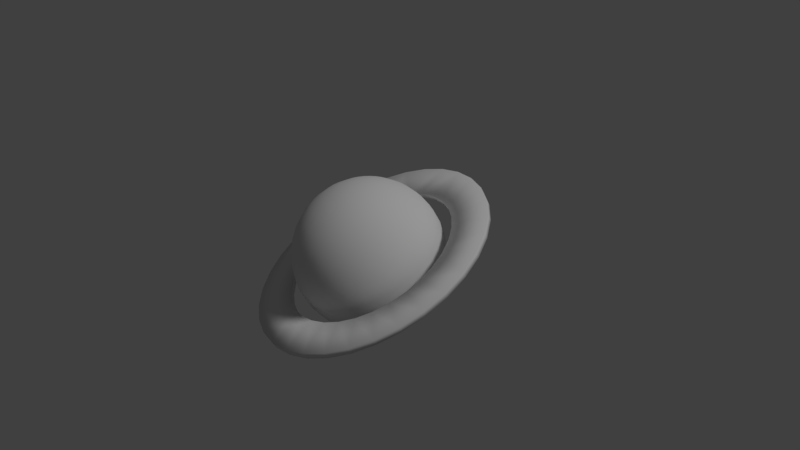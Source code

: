 # Source: 3d_assets.blend  (saved by Blender 2.79.0; exported with 4.5.12 LTS)
import bpy
from mathutils import Matrix  # noqa: F401  (used for matrix-valued properties, if any)

bpy.ops.wm.read_factory_settings(use_empty=True)
scene = bpy.context.scene
scene.name = 'saturn planet'

# ---- collections
col_collection_1_001 = bpy.data.collections.new('Collection 1.001'); scene.collection.children.link(col_collection_1_001)

# ---- materials (node trees are filled in below, after node groups)
mat_material_002 = bpy.data.materials.new('Material.002')
mat_material_002.alpha_threshold = 0.0
mat_material_002.use_transparent_shadow = False
mat_material_002.roughness = 0.5
mat_material_002.specular_intensity = 1.0
mat_material = bpy.data.materials.new('Material')
mat_material.alpha_threshold = 0.0
mat_material.use_transparent_shadow = False
mat_material.roughness = 0.5
mat_material.specular_intensity = 0.0

# ---- material node trees

# ---- world
world_world_001 = bpy.data.worlds.new('World.001'); scene.world = world_world_001
world_world_001.color = (0.05088, 0.05088, 0.05088)
world_world_001.use_sun_shadow = False
world_world_001.sun_shadow_jitter_overblur = 0.0
world_world_001.cycles.sampling_method = 'MANUAL'

# ---- cameras
cam_camera_001 = bpy.data.cameras.new('Camera.001')
cam_camera_001.clip_end = 100.0
cam_camera_001.lens = 35.0
cam_camera_001.sensor_width = 32.0
cam_camera_001.sensor_height = 18.0
cam_camera_001.ortho_scale = 7.314
cam_camera_001.dof.focus_distance = 0.0
cam_camera_001.dof.aperture_fstop = 128.0

# ---- lights
light_lamp_001 = bpy.data.lights.new('Lamp.001', 'SUN')
light_lamp_001.transmission_factor = 0.0
light_lamp_001.cutoff_distance = 30.0
light_lamp_001.angle = 0.1993
light_lamp_001.energy = 1.0
light_lamp_001.shadow_buffer_clip_start = 1.001
light_lamp_001.shadow_soft_size = 0.1
light_lamp_001.shadow_cascade_max_distance = 1000.0

# ---- meshes
me_sphere_001 = bpy.data.meshes.new('Sphere.001')
me_sphere_001.from_pydata([(0.1951, 0.9808, 7.55e-08), (0.3827, 0.9239, 7.55e-08), (0.5556, 0.8315, 7.55e-08), (0.7071, 0.7071, 7.55e-08), (0.8315, 0.5556, 7.55e-08), (0.9239, 0.3827, 7.55e-08), (0.9808, 0.1951, 7.55e-08), (1.0, -3.788e-07, 7.55e-08), (0.9808, -0.1951, 7.55e-08), (0.9239, -0.3827, 7.55e-08), (0.8315, -0.5556, 7.55e-08), (0.7071, -0.7071, 7.55e-08), (0.5556, -0.8315, 7.55e-08), (0.3827, -0.9239, 7.55e-08), (0.1951, -0.9808, 7.55e-08), (-1.003e-07, -1.0, 7.55e-08), (-0.1951, -0.9808, 7.55e-08), (-0.3827, -0.9239, 7.55e-08), (-0.5556, -0.8315, 7.55e-08), (-0.7071, -0.7071, 7.55e-08), (-0.8315, -0.5556, 7.55e-08), (-0.9239, -0.3827, 7.55e-08), (-0.9808, -0.1951, 7.55e-08), (-1.0, -1.404e-07, 7.55e-08), (-0.9808, 0.1951, 7.55e-08), (-0.9239, 0.3827, 7.55e-08), (-0.8315, 0.5556, 7.55e-08), (-0.7071, 0.7071, 7.55e-08), (-0.5556, 0.8315, 7.55e-08), (-0.3827, 0.9239, 7.55e-08), (-0.1951, 0.9808, 7.55e-08), (2.722e-07, 1.0, 7.55e-08), (0.2768, 1.392, 7.55e-08), (0.543, 1.311, 7.55e-08), (0.7883, 1.18, 7.55e-08), (1.003, 1.003, 7.55e-08), (1.18, 0.7883, 7.55e-08), (1.311, 0.543, 7.55e-08), (1.392, 0.2768, 7.55e-08), (1.419, -4.095e-07, 7.55e-08), (1.392, -0.2768, 7.55e-08), (1.311, -0.543, 7.55e-08), (1.18, -0.7883, 7.55e-08), (1.003, -1.003, 7.55e-08), (0.7883, -1.18, 7.55e-08), (0.543, -1.311, 7.55e-08), (0.2768, -1.392, 7.55e-08), (-2.008e-07, -1.419, 7.55e-08), (-0.2768, -1.392, 7.55e-08), (-0.543, -1.311, 7.55e-08), (-0.7883, -1.18, 7.55e-08), (-1.003, -1.003, 7.55e-08), (-1.18, -0.7883, 7.55e-08), (-1.311, -0.543, 7.55e-08), (-1.392, -0.2768, 7.55e-08), (-1.419, -7.121e-08, 7.55e-08), (-1.392, 0.2768, 7.55e-08), (-1.311, 0.543, 7.55e-08), (-1.18, 0.7883, 7.55e-08), (-1.003, 1.003, 7.55e-08), (-0.7883, 1.18, 7.55e-08), (-0.543, 1.311, 7.55e-08), (-0.2768, 1.392, 7.55e-08), (3.278e-07, 1.419, 7.55e-08), (0.1951, 0.9808, -0.07127), (0.3827, 0.9239, -0.07127), (0.5556, 0.8315, -0.07127), (0.7071, 0.7071, -0.07127), (0.8315, 0.5556, -0.07127), (0.9239, 0.3827, -0.07127), (0.9808, 0.1951, -0.07127), (1.0, -3.788e-07, -0.07127), (0.9808, -0.1951, -0.07127), (0.9239, -0.3827, -0.07127), (0.8315, -0.5556, -0.07127), (0.7071, -0.7071, -0.07127), (0.5556, -0.8315, -0.07127), (0.3827, -0.9239, -0.07127), (0.1951, -0.9808, -0.07127), (-1.003e-07, -1.0, -0.07127), (-0.1951, -0.9808, -0.07127), (-0.3827, -0.9239, -0.07127), (-0.5556, -0.8315, -0.07127), (-0.7071, -0.7071, -0.07127), (-0.8315, -0.5556, -0.07127), (-0.9239, -0.3827, -0.07127), (-0.9808, -0.1951, -0.07127), (-1.0, -1.404e-07, -0.07127), (-0.9808, 0.1951, -0.07127), (-0.9239, 0.3827, -0.07127), (-0.8315, 0.5556, -0.07127), (-0.7071, 0.7071, -0.07127), (-0.5556, 0.8315, -0.07127), (-0.3827, 0.9239, -0.07127), (-0.1951, 0.9808, -0.07127), (2.722e-07, 1.0, -0.07127), (0.2768, 1.392, -0.07127), (0.543, 1.311, -0.07127), (0.7883, 1.18, -0.07127), (1.003, 1.003, -0.07127), (1.18, 0.7883, -0.07127), (1.311, 0.543, -0.07127), (1.392, 0.2768, -0.07127), (1.419, -4.095e-07, -0.07127), (1.392, -0.2768, -0.07127), (1.311, -0.543, -0.07127), (1.18, -0.7883, -0.07127), (1.003, -1.003, -0.07127), (0.7883, -1.18, -0.07127), (0.543, -1.311, -0.07127), (0.2768, -1.392, -0.07127), (-2.008e-07, -1.419, -0.07127), (-0.2768, -1.392, -0.07127), (-0.543, -1.311, -0.07127), (-0.7883, -1.18, -0.07127), (-1.003, -1.003, -0.07127), (-1.18, -0.7883, -0.07127), (-1.311, -0.543, -0.07127), (-1.392, -0.2768, -0.07127), (-1.419, -7.121e-08, -0.07127), (-1.392, 0.2768, -0.07127), (-1.311, 0.543, -0.07127), (-1.18, 0.7883, -0.07127), (-1.003, 1.003, -0.07127), (-0.7883, 1.18, -0.07127), (-0.543, 1.311, -0.07127), (-0.2768, 1.392, -0.07127), (3.278e-07, 1.419, -0.07127)], [], [(15, 47, 46, 14), (2, 34, 33, 1), (29, 61, 60, 28), (16, 48, 47, 15), (3, 35, 34, 2), (30, 62, 61, 29), (17, 49, 48, 16), (4, 36, 35, 3), (30, 31, 63, 62), (17, 18, 50, 49), (4, 5, 37, 36), (31, 0, 32, 63), (19, 51, 50, 18), (6, 38, 37, 5), (19, 20, 52, 51), (6, 7, 39, 38), (21, 53, 52, 20), (8, 40, 39, 7), (22, 54, 53, 21), (9, 41, 40, 8), (23, 55, 54, 22), (10, 42, 41, 9), (24, 56, 55, 23), (11, 43, 42, 10), (25, 57, 56, 24), (12, 44, 43, 11), (26, 58, 57, 25), (13, 45, 44, 12), (27, 59, 58, 26), (14, 46, 45, 13), (1, 33, 32, 0), (28, 60, 59, 27), (79, 78, 110, 111), (66, 65, 97, 98), (93, 92, 124, 125), (80, 79, 111, 112), (67, 66, 98, 99), (94, 93, 125, 126), (81, 80, 112, 113), (68, 67, 99, 100), (94, 126, 127, 95), (81, 113, 114, 82), (68, 100, 101, 69), (95, 127, 96, 64), (83, 82, 114, 115), (70, 69, 101, 102), (83, 115, 116, 84), (70, 102, 103, 71), (85, 84, 116, 117), (72, 71, 103, 104), (86, 85, 117, 118), (73, 72, 104, 105), (87, 86, 118, 119), (74, 73, 105, 106), (88, 87, 119, 120), (75, 74, 106, 107), (89, 88, 120, 121), (76, 75, 107, 108), (90, 89, 121, 122), (77, 76, 108, 109), (91, 90, 122, 123), (78, 77, 109, 110), (65, 64, 96, 97), (92, 91, 123, 124), (47, 48, 112, 111), (22, 21, 85, 86), (48, 49, 113, 112), (23, 22, 86, 87), (50, 114, 113, 49), (24, 23, 87, 88), (50, 51, 115, 114), (25, 24, 88, 89), (52, 116, 115, 51), (26, 25, 89, 90), (52, 53, 117, 116), (27, 26, 90, 91), (1, 0, 64, 65), (53, 54, 118, 117), (28, 27, 91, 92), (2, 1, 65, 66), (54, 55, 119, 118), (29, 28, 92, 93), (3, 2, 66, 67), (55, 56, 120, 119), (30, 29, 93, 94), (4, 3, 67, 68), (56, 57, 121, 120), (30, 94, 95, 31), (4, 68, 69, 5), (57, 58, 122, 121), (31, 95, 64, 0), (6, 5, 69, 70), (58, 59, 123, 122), (32, 33, 97, 96), (6, 70, 71, 7), (59, 60, 124, 123), (33, 34, 98, 97), (8, 7, 71, 72), (60, 61, 125, 124), (34, 35, 99, 98), (9, 8, 72, 73), (61, 62, 126, 125), (35, 36, 100, 99), (10, 9, 73, 74), (63, 127, 126, 62), (37, 101, 100, 36), (11, 10, 74, 75), (32, 96, 127, 63), (37, 38, 102, 101), (12, 11, 75, 76), (39, 103, 102, 38), (13, 12, 76, 77), (39, 40, 104, 103), (14, 13, 77, 78), (40, 41, 105, 104), (15, 14, 78, 79), (41, 42, 106, 105), (16, 15, 79, 80), (42, 43, 107, 106), (17, 16, 80, 81), (43, 44, 108, 107), (17, 81, 82, 18), (44, 45, 109, 108), (19, 18, 82, 83), (45, 46, 110, 109), (19, 83, 84, 20), (46, 47, 111, 110), (21, 20, 84, 85)])
me_sphere_001.polygons.foreach_set('use_smooth', [True] * 128)
me_sphere_001.materials.append(mat_material_002)
me_sphere_001.use_remesh_preserve_volume = False
me_sphere_001.use_remesh_preserve_attributes = False
me_sphere_001.use_mirror_vertex_groups = False
me_sphere_001.update()
me_sphere = bpy.data.meshes.new('Sphere')
me_sphere.from_pydata([(0.0, -3.258e-07, -1.0), (0.03806, 0.1913, 0.9808), (0.07466, 0.3753, 0.9239), (0.1084, 0.5449, 0.8315), (0.1379, 0.6935, 0.7071), (0.1622, 0.8155, 0.5556), (0.1802, 0.9061, 0.3827), (0.1913, 0.9619, 0.1951), (0.1951, 0.9808, 7.55e-08), (0.1913, 0.9619, -0.1951), (0.1802, 0.9061, -0.3827), (0.1622, 0.8155, -0.5556), (0.1379, 0.6935, -0.7071), (0.1084, 0.5449, -0.8315), (0.07466, 0.3753, -0.9239), (0.03806, 0.1913, -0.9808), (0.07466, 0.1802, 0.9808), (0.1464, 0.3536, 0.9239), (0.2126, 0.5133, 0.8315), (0.2706, 0.6533, 0.7071), (0.3182, 0.7682, 0.5556), (0.3536, 0.8536, 0.3827), (0.3753, 0.9061, 0.1951), (0.3827, 0.9239, 7.55e-08), (0.3753, 0.9061, -0.1951), (0.3536, 0.8536, -0.3827), (0.3182, 0.7682, -0.5556), (0.2706, 0.6533, -0.7071), (0.2126, 0.5133, -0.8315), (0.1464, 0.3536, -0.9239), (0.07466, 0.1802, -0.9808), (0.1084, 0.1622, 0.9808), (0.2126, 0.3182, 0.9239), (0.3087, 0.4619, 0.8315), (0.3928, 0.5879, 0.7071), (0.4619, 0.6913, 0.5556), (0.5133, 0.7682, 0.3827), (0.5449, 0.8155, 0.1951), (0.5556, 0.8315, 7.55e-08), (0.5449, 0.8155, -0.1951), (0.5133, 0.7682, -0.3827), (0.4619, 0.6913, -0.5556), (0.3928, 0.5879, -0.7071), (0.3087, 0.4619, -0.8315), (0.2126, 0.3182, -0.9239), (0.1084, 0.1622, -0.9808), (0.1379, 0.1379, 0.9808), (0.2706, 0.2706, 0.9239), (0.3928, 0.3928, 0.8315), (0.5, 0.5, 0.7071), (0.5879, 0.5879, 0.5556), (0.6533, 0.6533, 0.3827), (0.6935, 0.6935, 0.1951), (0.7071, 0.7071, 7.55e-08), (0.6935, 0.6935, -0.1951), (0.6533, 0.6533, -0.3827), (0.5879, 0.5879, -0.5556), (0.5, 0.5, -0.7071), (0.3928, 0.3928, -0.8315), (0.2706, 0.2706, -0.9239), (0.1379, 0.1379, -0.9808), (0.1622, 0.1084, 0.9808), (0.3182, 0.2126, 0.9239), (0.4619, 0.3087, 0.8315), (0.5879, 0.3928, 0.7071), (0.6913, 0.4619, 0.5556), (0.7682, 0.5133, 0.3827), (0.8155, 0.5449, 0.1951), (0.8315, 0.5556, 7.55e-08), (0.8155, 0.5449, -0.1951), (0.7682, 0.5133, -0.3827), (0.6913, 0.4619, -0.5556), (0.5879, 0.3928, -0.7071), (0.4619, 0.3087, -0.8315), (0.3182, 0.2126, -0.9239), (0.1622, 0.1084, -0.9808), (0.1802, 0.07466, 0.9808), (0.3536, 0.1464, 0.9239), (0.5133, 0.2126, 0.8315), (0.6533, 0.2706, 0.7071), (0.7682, 0.3182, 0.5556), (0.8536, 0.3536, 0.3827), (0.9061, 0.3753, 0.1951), (0.9239, 0.3827, 7.55e-08), (0.9061, 0.3753, -0.1951), (0.8536, 0.3536, -0.3827), (0.7682, 0.3182, -0.5556), (0.6533, 0.2706, -0.7071), (0.5133, 0.2126, -0.8315), (0.3536, 0.1464, -0.9239), (0.1802, 0.07466, -0.9808), (0.1913, 0.03806, 0.9808), (0.3753, 0.07466, 0.9239), (0.5449, 0.1084, 0.8315), (0.6935, 0.1379, 0.7071), (0.8155, 0.1622, 0.5556), (0.9061, 0.1802, 0.3827), (0.9619, 0.1913, 0.1951), (0.9808, 0.1951, 7.55e-08), (0.9619, 0.1913, -0.1951), (0.9061, 0.1802, -0.3827), (0.8155, 0.1622, -0.5556), (0.6935, 0.1379, -0.7071), (0.5449, 0.1084, -0.8315), (0.3753, 0.07466, -0.9239), (0.1913, 0.03806, -0.9808), (0.1951, -3.266e-07, 0.9808), (0.3827, -3.192e-07, 0.9239), (0.5556, -3.117e-07, 0.8315), (0.7071, -3.192e-07, 0.7071), (0.8315, -3.341e-07, 0.5556), (0.9239, -2.745e-07, 0.3827), (0.9808, -3.937e-07, 0.1951), (1.0, -3.788e-07, 7.55e-08), (0.9808, -3.937e-07, -0.1951), (0.9239, -2.298e-07, -0.3827), (0.8315, -3.341e-07, -0.5556), (0.7071, -3.192e-07, -0.7071), (0.5556, -3.415e-07, -0.8315), (0.3827, -3.043e-07, -0.9239), (0.1951, -3.08e-07, -0.9808), (0.1913, -0.03806, 0.9808), (0.3753, -0.07466, 0.9239), (0.5449, -0.1084, 0.8315), (0.6935, -0.138, 0.7071), (0.8155, -0.1622, 0.5556), (0.9061, -0.1802, 0.3827), (0.9619, -0.1913, 0.1951), (0.9808, -0.1951, 7.55e-08), (0.9619, -0.1913, -0.1951), (0.9061, -0.1802, -0.3827), (0.8155, -0.1622, -0.5556), (0.6935, -0.138, -0.7071), (0.5449, -0.1084, -0.8315), (0.3753, -0.07466, -0.9239), (0.1913, -0.03806, -0.9808), (0.1802, -0.07466, 0.9808), (0.3536, -0.1464, 0.9239), (0.5133, -0.2126, 0.8315), (0.6533, -0.2706, 0.7071), (0.7682, -0.3182, 0.5556), (0.8536, -0.3536, 0.3827), (0.9061, -0.3753, 0.1951), (0.9239, -0.3827, 7.55e-08), (0.9061, -0.3753, -0.1951), (0.8536, -0.3536, -0.3827), (0.7682, -0.3182, -0.5556), (0.6533, -0.2706, -0.7071), (0.5133, -0.2126, -0.8315), (0.3536, -0.1464, -0.9239), (0.1802, -0.07466, -0.9808), (0.1622, -0.1084, 0.9808), (0.3182, -0.2126, 0.9239), (0.4619, -0.3087, 0.8315), (0.5879, -0.3928, 0.7071), (0.6913, -0.4619, 0.5556), (0.7682, -0.5133, 0.3827), (0.8155, -0.5449, 0.1951), (0.8315, -0.5556, 7.55e-08), (0.8155, -0.5449, -0.1951), (0.7682, -0.5133, -0.3827), (0.6913, -0.4619, -0.5556), (0.5879, -0.3928, -0.7071), (0.4619, -0.3087, -0.8315), (0.3182, -0.2126, -0.9239), (0.1622, -0.1084, -0.9808), (0.1379, -0.138, 0.9808), (0.2706, -0.2706, 0.9239), (0.3928, -0.3928, 0.8315), (0.5, -0.5, 0.7071), (0.5879, -0.5879, 0.5556), (0.6533, -0.6533, 0.3827), (0.6935, -0.6935, 0.1951), (0.7071, -0.7071, 7.55e-08), (0.6935, -0.6935, -0.1951), (0.6533, -0.6533, -0.3827), (0.5879, -0.5879, -0.5556), (0.5, -0.5, -0.7071), (0.3928, -0.3928, -0.8315), (0.2706, -0.2706, -0.9239), (0.1379, -0.138, -0.9808), (0.1084, -0.1622, 0.9808), (0.2126, -0.3182, 0.9239), (0.3087, -0.4619, 0.8315), (0.3928, -0.5879, 0.7071), (0.4619, -0.6913, 0.5556), (0.5133, -0.7682, 0.3827), (0.5449, -0.8155, 0.1951), (0.5556, -0.8315, 7.55e-08), (0.5449, -0.8155, -0.1951), (0.5133, -0.7682, -0.3827), (0.4619, -0.6913, -0.5556), (0.3928, -0.5879, -0.7071), (0.3087, -0.4619, -0.8315), (0.2126, -0.3182, -0.9239), (0.1084, -0.1622, -0.9808), (0.07466, -0.1802, 0.9808), (0.1464, -0.3536, 0.9239), (0.2126, -0.5133, 0.8315), (0.2706, -0.6533, 0.7071), (0.3182, -0.7682, 0.5556), (0.3536, -0.8536, 0.3827), (0.3753, -0.9061, 0.1951), (0.3827, -0.9239, 7.55e-08), (0.3753, -0.9061, -0.1951), (0.3536, -0.8536, -0.3827), (0.3182, -0.7682, -0.5556), (0.2706, -0.6533, -0.7071), (0.2126, -0.5133, -0.8315), (0.1464, -0.3536, -0.9239), (0.07466, -0.1802, -0.9808), (0.03806, -0.1913, 0.9808), (0.07466, -0.3753, 0.9239), (0.1084, -0.5449, 0.8315), (0.1379, -0.6935, 0.7071), (0.1622, -0.8155, 0.5556), (0.1802, -0.9061, 0.3827), (0.1913, -0.9619, 0.1951), (0.1951, -0.9808, 7.55e-08), (0.1913, -0.9619, -0.1951), (0.1802, -0.9061, -0.3827), (0.1622, -0.8155, -0.5556), (0.1379, -0.6935, -0.7071), (0.1084, -0.5449, -0.8315), (0.07466, -0.3753, -0.9239), (0.03806, -0.1913, -0.9808), (-7.212e-09, -0.1951, 0.9808), (4.122e-08, -0.3827, 0.9239), (2.632e-08, -0.5556, 0.8315), (-2.584e-08, -0.7071, 0.7071), (-8.544e-08, -0.8315, 0.5556), (6.357e-08, -0.9239, 0.3827), (-8.544e-08, -0.9808, 0.1951), (-1.003e-07, -1.0, 7.55e-08), (-8.544e-08, -0.9808, -0.1951), (6.357e-08, -0.9239, -0.3827), (-8.544e-08, -0.8315, -0.5556), (-2.584e-08, -0.7071, -0.7071), (-1.094e-08, -0.5556, -0.8315), (3.964e-09, -0.3827, -0.9239), (3.964e-09, -0.1951, -0.9808), (-0.03806, -0.1913, 0.9808), (-0.07466, -0.3753, 0.9239), (-0.1084, -0.5449, 0.8315), (-0.1379, -0.6935, 0.7071), (-0.1622, -0.8155, 0.5556), (-0.1802, -0.9061, 0.3827), (-0.1913, -0.9619, 0.1951), (-0.1951, -0.9808, 7.55e-08), (-0.1913, -0.9619, -0.1951), (-0.1802, -0.9061, -0.3827), (-0.1622, -0.8155, -0.5556), (-0.1379, -0.6935, -0.7071), (-0.1084, -0.5449, -0.8315), (-0.07466, -0.3753, -0.9239), (-0.03806, -0.1913, -0.9808), (-1.247e-07, -6.269e-07, 1.0), (-0.07466, -0.1802, 0.9808), (-0.1464, -0.3536, 0.9239), (-0.2126, -0.5133, 0.8315), (-0.2706, -0.6533, 0.7071), (-0.3182, -0.7682, 0.5556), (-0.3536, -0.8536, 0.3827), (-0.3753, -0.9061, 0.1951), (-0.3827, -0.9239, 7.55e-08), (-0.3753, -0.9061, -0.1951), (-0.3536, -0.8536, -0.3827), (-0.3182, -0.7682, -0.5556), (-0.2706, -0.6533, -0.7071), (-0.2126, -0.5133, -0.8315), (-0.1464, -0.3536, -0.9239), (-0.07466, -0.1802, -0.9808), (-0.1084, -0.1622, 0.9808), (-0.2126, -0.3182, 0.9239), (-0.3087, -0.4619, 0.8315), (-0.3928, -0.5879, 0.7071), (-0.4619, -0.6913, 0.5556), (-0.5133, -0.7682, 0.3827), (-0.5449, -0.8155, 0.1951), (-0.5556, -0.8315, 7.55e-08), (-0.5449, -0.8155, -0.1951), (-0.5133, -0.7682, -0.3827), (-0.4619, -0.6913, -0.5556), (-0.3928, -0.5879, -0.7071), (-0.3087, -0.4619, -0.8315), (-0.2126, -0.3182, -0.9239), (-0.1084, -0.1622, -0.9808), (-0.1379, -0.138, 0.9808), (-0.2706, -0.2706, 0.9239), (-0.3928, -0.3928, 0.8315), (-0.5, -0.5, 0.7071), (-0.5879, -0.5879, 0.5556), (-0.6533, -0.6533, 0.3827), (-0.6935, -0.6935, 0.1951), (-0.7071, -0.7071, 7.55e-08), (-0.6935, -0.6935, -0.1951), (-0.6533, -0.6533, -0.3827), (-0.5879, -0.5879, -0.5556), (-0.5, -0.5, -0.7071), (-0.3928, -0.3928, -0.8315), (-0.2706, -0.2706, -0.9239), (-0.1379, -0.1379, -0.9808), (-0.1622, -0.1084, 0.9808), (-0.3182, -0.2126, 0.9239), (-0.4619, -0.3087, 0.8315), (-0.5879, -0.3928, 0.7071), (-0.6913, -0.4619, 0.5556), (-0.7682, -0.5133, 0.3827), (-0.8155, -0.5449, 0.1951), (-0.8315, -0.5556, 7.55e-08), (-0.8155, -0.5449, -0.1951), (-0.7682, -0.5133, -0.3827), (-0.6913, -0.4619, -0.5556), (-0.5879, -0.3928, -0.7071), (-0.4619, -0.3087, -0.8315), (-0.3182, -0.2126, -0.9239), (-0.1622, -0.1084, -0.9808), (-0.1802, -0.07466, 0.9808), (-0.3536, -0.1464, 0.9239), (-0.5133, -0.2126, 0.8315), (-0.6533, -0.2706, 0.7071), (-0.7682, -0.3182, 0.5556), (-0.8536, -0.3536, 0.3827), (-0.9061, -0.3753, 0.1951), (-0.9239, -0.3827, 7.55e-08), (-0.9061, -0.3753, -0.1951), (-0.8536, -0.3536, -0.3827), (-0.7682, -0.3182, -0.5556), (-0.6533, -0.2706, -0.7071), (-0.5133, -0.2126, -0.8315), (-0.3536, -0.1464, -0.9239), (-0.1802, -0.07466, -0.9808), (-0.1913, -0.03806, 0.9808), (-0.3753, -0.07466, 0.9239), (-0.5449, -0.1084, 0.8315), (-0.6935, -0.1379, 0.7071), (-0.8155, -0.1622, 0.5556), (-0.9061, -0.1802, 0.3827), (-0.9619, -0.1913, 0.1951), (-0.9808, -0.1951, 7.55e-08), (-0.9619, -0.1913, -0.1951), (-0.9061, -0.1802, -0.3827), (-0.8155, -0.1622, -0.5556), (-0.6935, -0.1379, -0.7071), (-0.5449, -0.1084, -0.8315), (-0.3753, -0.07466, -0.9239), (-0.1913, -0.03806, -0.9808), (-0.1951, -3.117e-07, 0.9808), (-0.3827, -2.819e-07, 0.9239), (-0.5556, -2.819e-07, 0.8315), (-0.7071, -1.851e-07, 0.7071), (-0.8315, -1.404e-07, 0.5556), (-0.9239, -3.192e-07, 0.3827), (-0.9808, -9.567e-08, 0.1951), (-1.0, -1.404e-07, 7.55e-08), (-0.9808, -9.567e-08, -0.1951), (-0.9239, -3.192e-07, -0.3827), (-0.8315, -1.404e-07, -0.5556), (-0.7071, -1.851e-07, -0.7071), (-0.5556, -2.596e-07, -0.8315), (-0.3827, -2.521e-07, -0.9239), (-0.1951, -3.155e-07, -0.9808), (-0.1913, 0.03806, 0.9808), (-0.3753, 0.07466, 0.9239), (-0.5449, 0.1084, 0.8315), (-0.6935, 0.1379, 0.7071), (-0.8155, 0.1622, 0.5556), (-0.9061, 0.1802, 0.3827), (-0.9619, 0.1913, 0.1951), (-0.9808, 0.1951, 7.55e-08), (-0.9619, 0.1913, -0.1951), (-0.9061, 0.1802, -0.3827), (-0.8155, 0.1622, -0.5556), (-0.6935, 0.1379, -0.7071), (-0.5449, 0.1084, -0.8315), (-0.3753, 0.07466, -0.9239), (-0.1913, 0.03806, -0.9808), (-0.1802, 0.07466, 0.9808), (-0.3536, 0.1464, 0.9239), (-0.5133, 0.2126, 0.8315), (-0.6533, 0.2706, 0.7071), (-0.7682, 0.3182, 0.5556), (-0.8536, 0.3536, 0.3827), (-0.9061, 0.3753, 0.1951), (-0.9239, 0.3827, 7.55e-08), (-0.9061, 0.3753, -0.1951), (-0.8536, 0.3536, -0.3827), (-0.7682, 0.3182, -0.5556), (-0.6533, 0.2706, -0.7071), (-0.5133, 0.2126, -0.8315), (-0.3536, 0.1464, -0.9239), (-0.1802, 0.07466, -0.9808), (-0.1622, 0.1084, 0.9808), (-0.3182, 0.2126, 0.9239), (-0.4619, 0.3087, 0.8315), (-0.5879, 0.3928, 0.7071), (-0.6913, 0.4619, 0.5556), (-0.7682, 0.5133, 0.3827), (-0.8155, 0.5449, 0.1951), (-0.8315, 0.5556, 7.55e-08), (-0.8155, 0.5449, -0.1951), (-0.7682, 0.5133, -0.3827), (-0.6913, 0.4619, -0.5556), (-0.5879, 0.3928, -0.7071), (-0.4619, 0.3087, -0.8315), (-0.3182, 0.2126, -0.9239), (-0.1622, 0.1084, -0.9808), (-0.1379, 0.1379, 0.9808), (-0.2706, 0.2706, 0.9239), (-0.3928, 0.3928, 0.8315), (-0.5, 0.5, 0.7071), (-0.5879, 0.5879, 0.5556), (-0.6533, 0.6533, 0.3827), (-0.6935, 0.6935, 0.1951), (-0.7071, 0.7071, 7.55e-08), (-0.6935, 0.6935, -0.1951), (-0.6533, 0.6533, -0.3827), (-0.5879, 0.5879, -0.5556), (-0.5, 0.5, -0.7071), (-0.3928, 0.3928, -0.8315), (-0.2706, 0.2706, -0.9239), (-0.1379, 0.1379, -0.9808), (-0.1084, 0.1622, 0.9808), (-0.2126, 0.3182, 0.9239), (-0.3087, 0.4619, 0.8315), (-0.3928, 0.5879, 0.7071), (-0.4619, 0.6913, 0.5556), (-0.5133, 0.7682, 0.3827), (-0.5449, 0.8155, 0.1951), (-0.5556, 0.8315, 7.55e-08), (-0.5449, 0.8155, -0.1951), (-0.5133, 0.7682, -0.3827), (-0.4619, 0.6913, -0.5556), (-0.3928, 0.5879, -0.7071), (-0.3087, 0.4619, -0.8315), (-0.2126, 0.3182, -0.9239), (-0.1084, 0.1622, -0.9808), (-0.07466, 0.1802, 0.9808), (-0.1464, 0.3536, 0.9239), (-0.2126, 0.5133, 0.8315), (-0.2706, 0.6533, 0.7071), (-0.3182, 0.7682, 0.5556), (-0.3536, 0.8536, 0.3827), (-0.3753, 0.9061, 0.1951), (-0.3827, 0.9239, 7.55e-08), (-0.3753, 0.9061, -0.1951), (-0.3536, 0.8536, -0.3827), (-0.3182, 0.7682, -0.5556), (-0.2706, 0.6533, -0.7071), (-0.2126, 0.5133, -0.8315), (-0.1464, 0.3536, -0.9239), (-0.07466, 0.1802, -0.9808), (-0.03806, 0.1913, 0.9808), (-0.07466, 0.3753, 0.9239), (-0.1084, 0.5449, 0.8315), (-0.1379, 0.6935, 0.7071), (-0.1622, 0.8155, 0.5556), (-0.1802, 0.9061, 0.3827), (-0.1913, 0.9619, 0.1951), (-0.1951, 0.9808, 7.55e-08), (-0.1913, 0.9619, -0.1951), (-0.1802, 0.9061, -0.3827), (-0.1622, 0.8155, -0.5556), (-0.1379, 0.6935, -0.7071), (-0.1084, 0.5449, -0.8315), (-0.07466, 0.3753, -0.9239), (-0.03806, 0.1913, -0.9808), (3.749e-08, 0.1951, 0.9808), (7.847e-08, 0.3827, 0.9239), (1.083e-07, 0.5556, 0.8315), (1.53e-07, 0.7071, 0.7071), (2.722e-07, 0.8315, 0.5556), (6.357e-08, 0.9239, 0.3827), (2.573e-07, 0.9808, 0.1951), (2.722e-07, 1.0, 7.55e-08), (2.573e-07, 0.9808, -0.1951), (6.357e-08, 0.9239, -0.3827), (2.722e-07, 0.8315, -0.5556), (1.53e-07, 0.7071, -0.7071), (1.232e-07, 0.5556, -0.8315), (7.847e-08, 0.3827, -0.9239), (1.514e-08, 0.1951, -0.9808)], [], [(467, 256, 1), (0, 481, 15), (475, 474, 8, 9), (468, 467, 1, 2), (476, 475, 9, 10), (469, 468, 2, 3), (477, 476, 10, 11), (470, 469, 3, 4), (478, 477, 11, 12), (471, 470, 4, 5), (479, 478, 12, 13), (472, 471, 5, 6), (480, 479, 13, 14), (473, 472, 6, 7), (481, 480, 14, 15), (474, 473, 7, 8), (7, 6, 21, 22), (15, 14, 29, 30), (8, 7, 22, 23), (1, 256, 16), (0, 15, 30), (9, 8, 23, 24), (2, 1, 16, 17), (10, 9, 24, 25), (3, 2, 17, 18), (11, 10, 25, 26), (4, 3, 18, 19), (12, 11, 26, 27), (5, 4, 19, 20), (13, 12, 27, 28), (6, 5, 20, 21), (14, 13, 28, 29), (26, 25, 40, 41), (19, 18, 33, 34), (27, 26, 41, 42), (20, 19, 34, 35), (28, 27, 42, 43), (21, 20, 35, 36), (29, 28, 43, 44), (22, 21, 36, 37), (30, 29, 44, 45), (23, 22, 37, 38), (16, 256, 31), (0, 30, 45), (24, 23, 38, 39), (17, 16, 31, 32), (25, 24, 39, 40), (18, 17, 32, 33), (45, 44, 59, 60), (38, 37, 52, 53), (31, 256, 46), (0, 45, 60), (39, 38, 53, 54), (32, 31, 46, 47), (40, 39, 54, 55), (33, 32, 47, 48), (41, 40, 55, 56), (34, 33, 48, 49), (42, 41, 56, 57), (35, 34, 49, 50), (43, 42, 57, 58), (36, 35, 50, 51), (44, 43, 58, 59), (37, 36, 51, 52), (57, 56, 71, 72), (50, 49, 64, 65), (58, 57, 72, 73), (51, 50, 65, 66), (59, 58, 73, 74), (52, 51, 66, 67), (60, 59, 74, 75), (53, 52, 67, 68), (46, 256, 61), (0, 60, 75), (54, 53, 68, 69), (47, 46, 61, 62), (55, 54, 69, 70), (48, 47, 62, 63), (56, 55, 70, 71), (49, 48, 63, 64), (61, 256, 76), (0, 75, 90), (69, 68, 83, 84), (62, 61, 76, 77), (70, 69, 84, 85), (63, 62, 77, 78), (71, 70, 85, 86), (64, 63, 78, 79), (72, 71, 86, 87), (65, 64, 79, 80), (73, 72, 87, 88), (66, 65, 80, 81), (74, 73, 88, 89), (67, 66, 81, 82), (75, 74, 89, 90), (68, 67, 82, 83), (80, 79, 94, 95), (88, 87, 102, 103), (81, 80, 95, 96), (89, 88, 103, 104), (82, 81, 96, 97), (90, 89, 104, 105), (83, 82, 97, 98), (76, 256, 91), (0, 90, 105), (84, 83, 98, 99), (77, 76, 91, 92), (85, 84, 99, 100), (78, 77, 92, 93), (86, 85, 100, 101), (79, 78, 93, 94), (87, 86, 101, 102), (99, 98, 113, 114), (92, 91, 106, 107), (100, 99, 114, 115), (93, 92, 107, 108), (101, 100, 115, 116), (94, 93, 108, 109), (102, 101, 116, 117), (95, 94, 109, 110), (103, 102, 117, 118), (96, 95, 110, 111), (104, 103, 118, 119), (97, 96, 111, 112), (105, 104, 119, 120), (98, 97, 112, 113), (91, 256, 106), (0, 105, 120), (118, 117, 132, 133), (111, 110, 125, 126), (119, 118, 133, 134), (112, 111, 126, 127), (120, 119, 134, 135), (113, 112, 127, 128), (106, 256, 121), (0, 120, 135), (114, 113, 128, 129), (107, 106, 121, 122), (115, 114, 129, 130), (108, 107, 122, 123), (116, 115, 130, 131), (109, 108, 123, 124), (117, 116, 131, 132), (110, 109, 124, 125), (122, 121, 136, 137), (130, 129, 144, 145), (123, 122, 137, 138), (131, 130, 145, 146), (124, 123, 138, 139), (132, 131, 146, 147), (125, 124, 139, 140), (133, 132, 147, 148), (126, 125, 140, 141), (134, 133, 148, 149), (127, 126, 141, 142), (135, 134, 149, 150), (128, 127, 142, 143), (121, 256, 136), (0, 135, 150), (129, 128, 143, 144), (141, 140, 155, 156), (149, 148, 163, 164), (142, 141, 156, 157), (150, 149, 164, 165), (143, 142, 157, 158), (136, 256, 151), (0, 150, 165), (144, 143, 158, 159), (137, 136, 151, 152), (145, 144, 159, 160), (138, 137, 152, 153), (146, 145, 160, 161), (139, 138, 153, 154), (147, 146, 161, 162), (140, 139, 154, 155), (148, 147, 162, 163), (160, 159, 174, 175), (153, 152, 167, 168), (161, 160, 175, 176), (154, 153, 168, 169), (162, 161, 176, 177), (155, 154, 169, 170), (163, 162, 177, 178), (156, 155, 170, 171), (164, 163, 178, 179), (157, 156, 171, 172), (165, 164, 179, 180), (158, 157, 172, 173), (151, 256, 166), (0, 165, 180), (159, 158, 173, 174), (152, 151, 166, 167), (179, 178, 193, 194), (172, 171, 186, 187), (180, 179, 194, 195), (173, 172, 187, 188), (166, 256, 181), (0, 180, 195), (174, 173, 188, 189), (167, 166, 181, 182), (175, 174, 189, 190), (168, 167, 182, 183), (176, 175, 190, 191), (169, 168, 183, 184), (177, 176, 191, 192), (170, 169, 184, 185), (178, 177, 192, 193), (171, 170, 185, 186), (191, 190, 205, 206), (184, 183, 198, 199), (192, 191, 206, 207), (185, 184, 199, 200), (193, 192, 207, 208), (186, 185, 200, 201), (194, 193, 208, 209), (187, 186, 201, 202), (195, 194, 209, 210), (188, 187, 202, 203), (181, 256, 196), (0, 195, 210), (189, 188, 203, 204), (182, 181, 196, 197), (190, 189, 204, 205), (183, 182, 197, 198), (210, 209, 224, 225), (203, 202, 217, 218), (196, 256, 211), (0, 210, 225), (204, 203, 218, 219), (197, 196, 211, 212), (205, 204, 219, 220), (198, 197, 212, 213), (206, 205, 220, 221), (199, 198, 213, 214), (207, 206, 221, 222), (200, 199, 214, 215), (208, 207, 222, 223), (201, 200, 215, 216), (209, 208, 223, 224), (202, 201, 216, 217), (214, 213, 228, 229), (222, 221, 236, 237), (215, 214, 229, 230), (223, 222, 237, 238), (216, 215, 230, 231), (224, 223, 238, 239), (217, 216, 231, 232), (225, 224, 239, 240), (218, 217, 232, 233), (211, 256, 226), (0, 225, 240), (219, 218, 233, 234), (212, 211, 226, 227), (220, 219, 234, 235), (213, 212, 227, 228), (221, 220, 235, 236), (233, 232, 247, 248), (226, 256, 241), (0, 240, 255), (234, 233, 248, 249), (227, 226, 241, 242), (235, 234, 249, 250), (228, 227, 242, 243), (236, 235, 250, 251), (229, 228, 243, 244), (237, 236, 251, 252), (230, 229, 244, 245), (238, 237, 252, 253), (231, 230, 245, 246), (239, 238, 253, 254), (232, 231, 246, 247), (240, 239, 254, 255), (252, 251, 267, 268), (245, 244, 260, 261), (253, 252, 268, 269), (246, 245, 261, 262), (254, 253, 269, 270), (247, 246, 262, 263), (255, 254, 270, 271), (248, 247, 263, 264), (241, 256, 257), (0, 255, 271), (249, 248, 264, 265), (242, 241, 257, 258), (250, 249, 265, 266), (243, 242, 258, 259), (251, 250, 266, 267), (244, 243, 259, 260), (257, 256, 272), (0, 271, 286), (265, 264, 279, 280), (258, 257, 272, 273), (266, 265, 280, 281), (259, 258, 273, 274), (267, 266, 281, 282), (260, 259, 274, 275), (268, 267, 282, 283), (261, 260, 275, 276), (269, 268, 283, 284), (262, 261, 276, 277), (270, 269, 284, 285), (263, 262, 277, 278), (271, 270, 285, 286), (264, 263, 278, 279), (276, 275, 290, 291), (284, 283, 298, 299), (277, 276, 291, 292), (285, 284, 299, 300), (278, 277, 292, 293), (286, 285, 300, 301), (279, 278, 293, 294), (272, 256, 287), (0, 286, 301), (280, 279, 294, 295), (273, 272, 287, 288), (281, 280, 295, 296), (274, 273, 288, 289), (282, 281, 296, 297), (275, 274, 289, 290), (283, 282, 297, 298), (295, 294, 309, 310), (288, 287, 302, 303), (296, 295, 310, 311), (289, 288, 303, 304), (297, 296, 311, 312), (290, 289, 304, 305), (298, 297, 312, 313), (291, 290, 305, 306), (299, 298, 313, 314), (292, 291, 306, 307), (300, 299, 314, 315), (293, 292, 307, 308), (301, 300, 315, 316), (294, 293, 308, 309), (287, 256, 302), (0, 301, 316), (314, 313, 328, 329), (307, 306, 321, 322), (315, 314, 329, 330), (308, 307, 322, 323), (316, 315, 330, 331), (309, 308, 323, 324), (302, 256, 317), (0, 316, 331), (310, 309, 324, 325), (303, 302, 317, 318), (311, 310, 325, 326), (304, 303, 318, 319), (312, 311, 326, 327), (305, 304, 319, 320), (313, 312, 327, 328), (306, 305, 320, 321), (326, 325, 340, 341), (319, 318, 333, 334), (327, 326, 341, 342), (320, 319, 334, 335), (328, 327, 342, 343), (321, 320, 335, 336), (329, 328, 343, 344), (322, 321, 336, 337), (330, 329, 344, 345), (323, 322, 337, 338), (331, 330, 345, 346), (324, 323, 338, 339), (317, 256, 332), (0, 331, 346), (325, 324, 339, 340), (318, 317, 332, 333), (345, 344, 359, 360), (338, 337, 352, 353), (346, 345, 360, 361), (339, 338, 353, 354), (332, 256, 347), (0, 346, 361), (340, 339, 354, 355), (333, 332, 347, 348), (341, 340, 355, 356), (334, 333, 348, 349), (342, 341, 356, 357), (335, 334, 349, 350), (343, 342, 357, 358), (336, 335, 350, 351), (344, 343, 358, 359), (337, 336, 351, 352), (349, 348, 363, 364), (357, 356, 371, 372), (350, 349, 364, 365), (358, 357, 372, 373), (351, 350, 365, 366), (359, 358, 373, 374), (352, 351, 366, 367), (360, 359, 374, 375), (353, 352, 367, 368), (361, 360, 375, 376), (354, 353, 368, 369), (347, 256, 362), (0, 361, 376), (355, 354, 369, 370), (348, 347, 362, 363), (356, 355, 370, 371), (368, 367, 382, 383), (376, 375, 390, 391), (369, 368, 383, 384), (362, 256, 377), (0, 376, 391), (370, 369, 384, 385), (363, 362, 377, 378), (371, 370, 385, 386), (364, 363, 378, 379), (372, 371, 386, 387), (365, 364, 379, 380), (373, 372, 387, 388), (366, 365, 380, 381), (374, 373, 388, 389), (367, 366, 381, 382), (375, 374, 389, 390), (387, 386, 401, 402), (380, 379, 394, 395), (388, 387, 402, 403), (381, 380, 395, 396), (389, 388, 403, 404), (382, 381, 396, 397), (390, 389, 404, 405), (383, 382, 397, 398), (391, 390, 405, 406), (384, 383, 398, 399), (377, 256, 392), (0, 391, 406), (385, 384, 399, 400), (378, 377, 392, 393), (386, 385, 400, 401), (379, 378, 393, 394), (406, 405, 420, 421), (399, 398, 413, 414), (392, 256, 407), (0, 406, 421), (400, 399, 414, 415), (393, 392, 407, 408), (401, 400, 415, 416), (394, 393, 408, 409), (402, 401, 416, 417), (395, 394, 409, 410), (403, 402, 417, 418), (396, 395, 410, 411), (404, 403, 418, 419), (397, 396, 411, 412), (405, 404, 419, 420), (398, 397, 412, 413), (410, 409, 424, 425), (418, 417, 432, 433), (411, 410, 425, 426), (419, 418, 433, 434), (412, 411, 426, 427), (420, 419, 434, 435), (413, 412, 427, 428), (421, 420, 435, 436), (414, 413, 428, 429), (407, 256, 422), (0, 421, 436), (415, 414, 429, 430), (408, 407, 422, 423), (416, 415, 430, 431), (409, 408, 423, 424), (417, 416, 431, 432), (429, 428, 443, 444), (422, 256, 437), (0, 436, 451), (430, 429, 444, 445), (423, 422, 437, 438), (431, 430, 445, 446), (424, 423, 438, 439), (432, 431, 446, 447), (425, 424, 439, 440), (433, 432, 447, 448), (426, 425, 440, 441), (434, 433, 448, 449), (427, 426, 441, 442), (435, 434, 449, 450), (428, 427, 442, 443), (436, 435, 450, 451), (448, 447, 462, 463), (441, 440, 455, 456), (449, 448, 463, 464), (442, 441, 456, 457), (450, 449, 464, 465), (443, 442, 457, 458), (451, 450, 465, 466), (444, 443, 458, 459), (437, 256, 452), (0, 451, 466), (445, 444, 459, 460), (438, 437, 452, 453), (446, 445, 460, 461), (439, 438, 453, 454), (447, 446, 461, 462), (440, 439, 454, 455), (0, 466, 481), (460, 459, 474, 475), (453, 452, 467, 468), (461, 460, 475, 476), (454, 453, 468, 469), (462, 461, 476, 477), (455, 454, 469, 470), (463, 462, 477, 478), (456, 455, 470, 471), (464, 463, 478, 479), (457, 456, 471, 472), (465, 464, 479, 480), (458, 457, 472, 473), (466, 465, 480, 481), (459, 458, 473, 474), (452, 256, 467)])
me_sphere.polygons.foreach_set('use_smooth', [True] * 512)
_uv = me_sphere.uv_layers.new(name='UVMap')
_uv.uv.foreach_set('vector', [0.3378, 0.5691, 0.3145, 0.5522, 0.3394, 0.5653, 0.5187, 0.5007, 0.5048, 0.5253, 0.5015, 0.5227, 0.4402, 0.5755, 0.4301, 0.5786, 0.4275, 0.5689, 0.4368, 0.566, 0.3562, 0.5771, 0.3378, 0.5691, 0.3394, 0.5653, 0.3579, 0.5709, 0.4502, 0.5715, 0.4402, 0.5755, 0.4368, 0.566, 0.4462, 0.5625, 0.3719, 0.5811, 0.3562, 0.5771, 0.3579, 0.5709, 0.373, 0.5733, 0.4601, 0.5664, 0.4502, 0.5715, 0.4462, 0.5625, 0.4558, 0.5582, 0.3855, 0.5829, 0.3719, 0.5811, 0.373, 0.5733, 0.3859, 0.5741, 0.4705, 0.56, 0.4601, 0.5664, 0.4558, 0.5582, 0.4658, 0.5527, 0.3978, 0.5832, 0.3855, 0.5829, 0.3859, 0.5741, 0.3975, 0.5738, 0.4813, 0.5518, 0.4705, 0.56, 0.4658, 0.5527, 0.4765, 0.5457, 0.4092, 0.5825, 0.3978, 0.5832, 0.3975, 0.5738, 0.408, 0.5727, 0.4926, 0.5408, 0.4813, 0.5518, 0.4765, 0.5457, 0.4882, 0.5362, 0.4198, 0.581, 0.4092, 0.5825, 0.408, 0.5727, 0.418, 0.571, 0.5048, 0.5253, 0.4926, 0.5408, 0.4882, 0.5362, 0.5015, 0.5227, 0.4301, 0.5786, 0.4198, 0.581, 0.418, 0.571, 0.4275, 0.5689, 0.418, 0.571, 0.408, 0.5727, 0.4067, 0.5636, 0.416, 0.5618, 0.5015, 0.5227, 0.4882, 0.5362, 0.4844, 0.5315, 0.4987, 0.5199, 0.4275, 0.5689, 0.418, 0.571, 0.416, 0.5618, 0.425, 0.5597, 0.3394, 0.5653, 0.3145, 0.5522, 0.3407, 0.5614, 0.5187, 0.5007, 0.5015, 0.5227, 0.4987, 0.5199, 0.4368, 0.566, 0.4275, 0.5689, 0.425, 0.5597, 0.4339, 0.5571, 0.3579, 0.5709, 0.3394, 0.5653, 0.3407, 0.5614, 0.359, 0.5648, 0.4462, 0.5625, 0.4368, 0.566, 0.4339, 0.5571, 0.4428, 0.554, 0.373, 0.5733, 0.3579, 0.5709, 0.359, 0.5648, 0.3735, 0.5658, 0.4558, 0.5582, 0.4462, 0.5625, 0.4428, 0.554, 0.452, 0.5502, 0.3859, 0.5741, 0.373, 0.5733, 0.3735, 0.5658, 0.3858, 0.5657, 0.4658, 0.5527, 0.4558, 0.5582, 0.452, 0.5502, 0.4618, 0.5455, 0.3975, 0.5738, 0.3859, 0.5741, 0.3858, 0.5657, 0.3967, 0.5649, 0.4765, 0.5457, 0.4658, 0.5527, 0.4618, 0.5455, 0.4724, 0.5395, 0.408, 0.5727, 0.3975, 0.5738, 0.3967, 0.5649, 0.4067, 0.5636, 0.4882, 0.5362, 0.4765, 0.5457, 0.4724, 0.5395, 0.4844, 0.5315, 0.452, 0.5502, 0.4428, 0.554, 0.4398, 0.5458, 0.4488, 0.5424, 0.3858, 0.5657, 0.3735, 0.5658, 0.3735, 0.5587, 0.3853, 0.5578, 0.4618, 0.5455, 0.452, 0.5502, 0.4488, 0.5424, 0.4583, 0.5384, 0.3967, 0.5649, 0.3858, 0.5657, 0.3853, 0.5578, 0.3957, 0.5565, 0.4724, 0.5395, 0.4618, 0.5455, 0.4583, 0.5384, 0.469, 0.5333, 0.4067, 0.5636, 0.3967, 0.5649, 0.3957, 0.5565, 0.4052, 0.5549, 0.4844, 0.5315, 0.4724, 0.5395, 0.469, 0.5333, 0.4812, 0.5265, 0.416, 0.5618, 0.4067, 0.5636, 0.4052, 0.5549, 0.4141, 0.5531, 0.4987, 0.5199, 0.4844, 0.5315, 0.4812, 0.5265, 0.4964, 0.5168, 0.425, 0.5597, 0.416, 0.5618, 0.4141, 0.5531, 0.4227, 0.551, 0.3407, 0.5614, 0.3145, 0.5522, 0.3414, 0.5576, 0.5187, 0.5007, 0.4987, 0.5199, 0.4964, 0.5168, 0.4339, 0.5571, 0.425, 0.5597, 0.4227, 0.551, 0.4312, 0.5486, 0.359, 0.5648, 0.3407, 0.5614, 0.3414, 0.5576, 0.3595, 0.5589, 0.4428, 0.554, 0.4339, 0.5571, 0.4312, 0.5486, 0.4398, 0.5458, 0.3735, 0.5658, 0.359, 0.5648, 0.3595, 0.5589, 0.3735, 0.5587, 0.4964, 0.5168, 0.4812, 0.5265, 0.4785, 0.5214, 0.4944, 0.5135, 0.4227, 0.551, 0.4141, 0.5531, 0.4121, 0.5447, 0.4204, 0.5426, 0.3414, 0.5576, 0.3145, 0.5522, 0.3417, 0.5538, 0.5187, 0.5007, 0.4964, 0.5168, 0.4944, 0.5135, 0.4312, 0.5486, 0.4227, 0.551, 0.4204, 0.5426, 0.4287, 0.5403, 0.3595, 0.5589, 0.3414, 0.5576, 0.3417, 0.5538, 0.3594, 0.5531, 0.4398, 0.5458, 0.4312, 0.5486, 0.4287, 0.5403, 0.4371, 0.5378, 0.3735, 0.5587, 0.3595, 0.5589, 0.3594, 0.5531, 0.373, 0.5518, 0.4488, 0.5424, 0.4398, 0.5458, 0.4371, 0.5378, 0.4459, 0.5348, 0.3853, 0.5578, 0.3735, 0.5587, 0.373, 0.5518, 0.3844, 0.5502, 0.4583, 0.5384, 0.4488, 0.5424, 0.4459, 0.5348, 0.4554, 0.5313, 0.3957, 0.5565, 0.3853, 0.5578, 0.3844, 0.5502, 0.3944, 0.5485, 0.469, 0.5333, 0.4583, 0.5384, 0.4554, 0.5313, 0.4661, 0.527, 0.4052, 0.5549, 0.3957, 0.5565, 0.3944, 0.5485, 0.4035, 0.5467, 0.4812, 0.5265, 0.469, 0.5333, 0.4661, 0.527, 0.4785, 0.5214, 0.4141, 0.5531, 0.4052, 0.5549, 0.4035, 0.5467, 0.4121, 0.5447, 0.4554, 0.5313, 0.4459, 0.5348, 0.4434, 0.5273, 0.4529, 0.5242, 0.3944, 0.5485, 0.3844, 0.5502, 0.383, 0.5428, 0.3928, 0.5407, 0.4661, 0.527, 0.4554, 0.5313, 0.4529, 0.5242, 0.4637, 0.5207, 0.4035, 0.5467, 0.3944, 0.5485, 0.3928, 0.5407, 0.4017, 0.5386, 0.4785, 0.5214, 0.4661, 0.527, 0.4637, 0.5207, 0.4764, 0.5161, 0.4121, 0.5447, 0.4035, 0.5467, 0.4017, 0.5386, 0.4101, 0.5366, 0.4944, 0.5135, 0.4785, 0.5214, 0.4764, 0.5161, 0.4929, 0.51, 0.4204, 0.5426, 0.4121, 0.5447, 0.4101, 0.5366, 0.4182, 0.5345, 0.3417, 0.5538, 0.3145, 0.5522, 0.3414, 0.5501, 0.5187, 0.5007, 0.4944, 0.5135, 0.4929, 0.51, 0.4287, 0.5403, 0.4204, 0.5426, 0.4182, 0.5345, 0.4263, 0.5323, 0.3594, 0.5531, 0.3417, 0.5538, 0.3414, 0.5501, 0.3587, 0.5475, 0.4371, 0.5378, 0.4287, 0.5403, 0.4263, 0.5323, 0.4347, 0.5299, 0.373, 0.5518, 0.3594, 0.5531, 0.3587, 0.5475, 0.372, 0.5451, 0.4459, 0.5348, 0.4371, 0.5378, 0.4347, 0.5299, 0.4434, 0.5273, 0.3844, 0.5502, 0.373, 0.5518, 0.372, 0.5451, 0.383, 0.5428, 0.3414, 0.5501, 0.3145, 0.5522, 0.3408, 0.5464, 0.5187, 0.5007, 0.4929, 0.51, 0.4919, 0.5064, 0.4263, 0.5323, 0.4182, 0.5345, 0.416, 0.5264, 0.4241, 0.5242, 0.3587, 0.5475, 0.3414, 0.5501, 0.3408, 0.5464, 0.3576, 0.542, 0.4347, 0.5299, 0.4263, 0.5323, 0.4241, 0.5242, 0.4325, 0.522, 0.372, 0.5451, 0.3587, 0.5475, 0.3576, 0.542, 0.3705, 0.5386, 0.4434, 0.5273, 0.4347, 0.5299, 0.4325, 0.522, 0.4412, 0.5197, 0.383, 0.5428, 0.372, 0.5451, 0.3705, 0.5386, 0.3813, 0.5356, 0.4529, 0.5242, 0.4434, 0.5273, 0.4412, 0.5197, 0.4509, 0.5171, 0.3928, 0.5407, 0.383, 0.5428, 0.3813, 0.5356, 0.3909, 0.5331, 0.4637, 0.5207, 0.4529, 0.5242, 0.4509, 0.5171, 0.4617, 0.5142, 0.4017, 0.5386, 0.3928, 0.5407, 0.3909, 0.5331, 0.3997, 0.5307, 0.4764, 0.5161, 0.4637, 0.5207, 0.4617, 0.5142, 0.4748, 0.5107, 0.4101, 0.5366, 0.4017, 0.5386, 0.3997, 0.5307, 0.408, 0.5285, 0.4929, 0.51, 0.4764, 0.5161, 0.4748, 0.5107, 0.4919, 0.5064, 0.4182, 0.5345, 0.4101, 0.5366, 0.408, 0.5285, 0.416, 0.5264, 0.3909, 0.5331, 0.3813, 0.5356, 0.3793, 0.5286, 0.3887, 0.5255, 0.4617, 0.5142, 0.4509, 0.5171, 0.4491, 0.5099, 0.4603, 0.5076, 0.3997, 0.5307, 0.3909, 0.5331, 0.3887, 0.5255, 0.3974, 0.5229, 0.4748, 0.5107, 0.4617, 0.5142, 0.4603, 0.5076, 0.4737, 0.5052, 0.408, 0.5285, 0.3997, 0.5307, 0.3974, 0.5229, 0.4057, 0.5205, 0.4919, 0.5064, 0.4748, 0.5107, 0.4737, 0.5052, 0.4912, 0.5026, 0.416, 0.5264, 0.408, 0.5285, 0.4057, 0.5205, 0.4139, 0.5183, 0.3408, 0.5464, 0.3145, 0.5522, 0.3397, 0.5428, 0.5187, 0.5007, 0.4919, 0.5064, 0.4912, 0.5026, 0.4241, 0.5242, 0.416, 0.5264, 0.4139, 0.5183, 0.422, 0.5162, 0.3576, 0.542, 0.3408, 0.5464, 0.3397, 0.5428, 0.356, 0.5367, 0.4325, 0.522, 0.4241, 0.5242, 0.422, 0.5162, 0.4304, 0.5141, 0.3705, 0.5386, 0.3576, 0.542, 0.356, 0.5367, 0.3686, 0.5322, 0.4412, 0.5197, 0.4325, 0.522, 0.4304, 0.5141, 0.4394, 0.512, 0.3813, 0.5356, 0.3705, 0.5386, 0.3686, 0.5322, 0.3793, 0.5286, 0.4509, 0.5171, 0.4412, 0.5197, 0.4394, 0.512, 0.4491, 0.5099, 0.422, 0.5162, 0.4139, 0.5183, 0.4117, 0.5101, 0.42, 0.508, 0.356, 0.5367, 0.3397, 0.5428, 0.3382, 0.5394, 0.3539, 0.5315, 0.4304, 0.5141, 0.422, 0.5162, 0.42, 0.508, 0.4286, 0.5061, 0.3686, 0.5322, 0.356, 0.5367, 0.3539, 0.5315, 0.3662, 0.5259, 0.4394, 0.512, 0.4304, 0.5141, 0.4286, 0.5061, 0.4378, 0.5042, 0.3793, 0.5286, 0.3686, 0.5322, 0.3662, 0.5259, 0.3768, 0.5216, 0.4491, 0.5099, 0.4394, 0.512, 0.4378, 0.5042, 0.4478, 0.5025, 0.3887, 0.5255, 0.3793, 0.5286, 0.3768, 0.5216, 0.3862, 0.518, 0.4603, 0.5076, 0.4491, 0.5099, 0.4478, 0.5025, 0.4593, 0.5009, 0.3974, 0.5229, 0.3887, 0.5255, 0.3862, 0.518, 0.395, 0.5151, 0.4737, 0.5052, 0.4603, 0.5076, 0.4593, 0.5009, 0.473, 0.4995, 0.4057, 0.5205, 0.3974, 0.5229, 0.395, 0.5151, 0.4034, 0.5125, 0.4912, 0.5026, 0.4737, 0.5052, 0.473, 0.4995, 0.491, 0.4988, 0.4139, 0.5183, 0.4057, 0.5205, 0.4034, 0.5125, 0.4117, 0.5101, 0.3397, 0.5428, 0.3145, 0.5522, 0.3382, 0.5394, 0.5187, 0.5007, 0.4912, 0.5026, 0.491, 0.4988, 0.4593, 0.5009, 0.4478, 0.5025, 0.4469, 0.4948, 0.4587, 0.4939, 0.395, 0.5151, 0.3862, 0.518, 0.3833, 0.5105, 0.3923, 0.5071, 0.473, 0.4995, 0.4593, 0.5009, 0.4587, 0.4939, 0.4729, 0.4937, 0.4034, 0.5125, 0.395, 0.5151, 0.3923, 0.5071, 0.4009, 0.5042, 0.491, 0.4988, 0.473, 0.4995, 0.4729, 0.4937, 0.4913, 0.495, 0.4117, 0.5101, 0.4034, 0.5125, 0.4009, 0.5042, 0.4094, 0.5018, 0.3382, 0.5394, 0.3145, 0.5522, 0.3363, 0.5362, 0.5187, 0.5007, 0.491, 0.4988, 0.4913, 0.495, 0.42, 0.508, 0.4117, 0.5101, 0.4094, 0.5018, 0.418, 0.4996, 0.3539, 0.5315, 0.3382, 0.5394, 0.3363, 0.5362, 0.3512, 0.5265, 0.4286, 0.5061, 0.42, 0.508, 0.418, 0.4996, 0.4269, 0.4977, 0.3662, 0.5259, 0.3539, 0.5315, 0.3512, 0.5265, 0.3633, 0.5197, 0.4378, 0.5042, 0.4286, 0.5061, 0.4269, 0.4977, 0.4364, 0.4961, 0.3768, 0.5216, 0.3662, 0.5259, 0.3633, 0.5197, 0.3738, 0.5145, 0.4478, 0.5025, 0.4378, 0.5042, 0.4364, 0.4961, 0.4469, 0.4948, 0.3862, 0.518, 0.3768, 0.5216, 0.3738, 0.5145, 0.3833, 0.5105, 0.3512, 0.5265, 0.3363, 0.5362, 0.3339, 0.5331, 0.348, 0.5216, 0.4269, 0.4977, 0.418, 0.4996, 0.416, 0.4909, 0.4253, 0.4891, 0.3633, 0.5197, 0.3512, 0.5265, 0.348, 0.5216, 0.3598, 0.5135, 0.4364, 0.4961, 0.4269, 0.4977, 0.4253, 0.4891, 0.4353, 0.4877, 0.3738, 0.5145, 0.3633, 0.5197, 0.3598, 0.5135, 0.3703, 0.5075, 0.4469, 0.4948, 0.4364, 0.4961, 0.4353, 0.4877, 0.4463, 0.4869, 0.3833, 0.5105, 0.3738, 0.5145, 0.3703, 0.5075, 0.38, 0.5027, 0.4587, 0.4939, 0.4469, 0.4948, 0.4463, 0.4869, 0.4587, 0.4867, 0.3923, 0.5071, 0.3833, 0.5105, 0.38, 0.5027, 0.3892, 0.4989, 0.4729, 0.4937, 0.4587, 0.4939, 0.4587, 0.4867, 0.4734, 0.4877, 0.4009, 0.5042, 0.3923, 0.5071, 0.3892, 0.4989, 0.3981, 0.4957, 0.4913, 0.495, 0.4729, 0.4937, 0.4734, 0.4877, 0.492, 0.4911, 0.4094, 0.5018, 0.4009, 0.5042, 0.3981, 0.4957, 0.407, 0.4931, 0.3363, 0.5362, 0.3145, 0.5522, 0.3339, 0.5331, 0.5187, 0.5007, 0.4913, 0.495, 0.492, 0.4911, 0.418, 0.4996, 0.4094, 0.5018, 0.407, 0.4931, 0.416, 0.4909, 0.3892, 0.4989, 0.38, 0.5027, 0.3762, 0.4948, 0.3857, 0.4904, 0.4734, 0.4877, 0.4587, 0.4867, 0.4592, 0.4792, 0.4745, 0.4816, 0.3981, 0.4957, 0.3892, 0.4989, 0.3857, 0.4904, 0.3951, 0.4868, 0.492, 0.4911, 0.4734, 0.4877, 0.4745, 0.4816, 0.4933, 0.4872, 0.407, 0.4931, 0.3981, 0.4957, 0.3951, 0.4868, 0.4044, 0.4839, 0.3339, 0.5331, 0.3145, 0.5522, 0.3312, 0.5303, 0.5187, 0.5007, 0.492, 0.4911, 0.4933, 0.4872, 0.416, 0.4909, 0.407, 0.4931, 0.4044, 0.4839, 0.414, 0.4816, 0.348, 0.5216, 0.3339, 0.5331, 0.3312, 0.5303, 0.3442, 0.5169, 0.4253, 0.4891, 0.416, 0.4909, 0.414, 0.4816, 0.4239, 0.4799, 0.3598, 0.5135, 0.348, 0.5216, 0.3442, 0.5169, 0.3557, 0.5074, 0.4353, 0.4877, 0.4253, 0.4891, 0.4239, 0.4799, 0.4346, 0.4788, 0.3703, 0.5075, 0.3598, 0.5135, 0.3557, 0.5074, 0.3663, 0.5004, 0.4463, 0.4869, 0.4353, 0.4877, 0.4346, 0.4788, 0.4462, 0.4785, 0.38, 0.5027, 0.3703, 0.5075, 0.3663, 0.5004, 0.3762, 0.4948, 0.4587, 0.4867, 0.4463, 0.4869, 0.4462, 0.4785, 0.4592, 0.4792, 0.4239, 0.4799, 0.414, 0.4816, 0.412, 0.4717, 0.4227, 0.4701, 0.3557, 0.5074, 0.3442, 0.5169, 0.3398, 0.5124, 0.3509, 0.5014, 0.4346, 0.4788, 0.4239, 0.4799, 0.4227, 0.4701, 0.4341, 0.4693, 0.3663, 0.5004, 0.3557, 0.5074, 0.3509, 0.5014, 0.3615, 0.4931, 0.4462, 0.4785, 0.4346, 0.4788, 0.4341, 0.4693, 0.4466, 0.4695, 0.3762, 0.4948, 0.3663, 0.5004, 0.3615, 0.4931, 0.3718, 0.4866, 0.4592, 0.4792, 0.4462, 0.4785, 0.4466, 0.4695, 0.4604, 0.4712, 0.3857, 0.4904, 0.3762, 0.4948, 0.3718, 0.4866, 0.3818, 0.4815, 0.4745, 0.4816, 0.4592, 0.4792, 0.4604, 0.4712, 0.4763, 0.4752, 0.3951, 0.4868, 0.3857, 0.4904, 0.3818, 0.4815, 0.3917, 0.4774, 0.4933, 0.4872, 0.4745, 0.4816, 0.4763, 0.4752, 0.4951, 0.4834, 0.4044, 0.4839, 0.3951, 0.4868, 0.3917, 0.4774, 0.4017, 0.4742, 0.3312, 0.5303, 0.3145, 0.5522, 0.328, 0.5279, 0.5187, 0.5007, 0.4933, 0.4872, 0.4951, 0.4834, 0.414, 0.4816, 0.4044, 0.4839, 0.4017, 0.4742, 0.412, 0.4717, 0.3442, 0.5169, 0.3312, 0.5303, 0.328, 0.5279, 0.3398, 0.5124, 0.4763, 0.4752, 0.4604, 0.4712, 0.4623, 0.4629, 0.4788, 0.4687, 0.3917, 0.4774, 0.3818, 0.4815, 0.3772, 0.472, 0.3878, 0.4672, 0.4951, 0.4834, 0.4763, 0.4752, 0.4788, 0.4687, 0.4975, 0.4796, 0.4017, 0.4742, 0.3917, 0.4774, 0.3878, 0.4672, 0.3987, 0.4636, 0.328, 0.5279, 0.3145, 0.5522, 0.3243, 0.5257, 0.5187, 0.5007, 0.4951, 0.4834, 0.4975, 0.4796, 0.412, 0.4717, 0.4017, 0.4742, 0.3987, 0.4636, 0.4099, 0.461, 0.3398, 0.5124, 0.328, 0.5279, 0.3243, 0.5257, 0.3346, 0.5082, 0.4227, 0.4701, 0.412, 0.4717, 0.4099, 0.461, 0.4216, 0.4595, 0.3509, 0.5014, 0.3398, 0.5124, 0.3346, 0.5082, 0.3453, 0.4954, 0.4341, 0.4693, 0.4227, 0.4701, 0.4216, 0.4595, 0.4341, 0.4589, 0.3615, 0.4931, 0.3509, 0.5014, 0.3453, 0.4954, 0.3559, 0.4856, 0.4466, 0.4695, 0.4341, 0.4693, 0.4341, 0.4589, 0.4476, 0.46, 0.3718, 0.4866, 0.3615, 0.4931, 0.3559, 0.4856, 0.3666, 0.478, 0.4604, 0.4712, 0.4466, 0.4695, 0.4476, 0.46, 0.4623, 0.4629, 0.3818, 0.4815, 0.3718, 0.4866, 0.3666, 0.478, 0.3772, 0.472, 0.4341, 0.4589, 0.4216, 0.4595, 0.4208, 0.4477, 0.4346, 0.4477, 0.3559, 0.4856, 0.3453, 0.4954, 0.3386, 0.4895, 0.3493, 0.478, 0.4476, 0.46, 0.4341, 0.4589, 0.4346, 0.4477, 0.4493, 0.4496, 0.3666, 0.478, 0.3559, 0.4856, 0.3493, 0.478, 0.3604, 0.4689, 0.4623, 0.4629, 0.4476, 0.46, 0.4493, 0.4496, 0.4652, 0.4541, 0.3772, 0.472, 0.3666, 0.478, 0.3604, 0.4689, 0.3717, 0.4618, 0.4788, 0.4687, 0.4623, 0.4629, 0.4652, 0.4541, 0.4823, 0.4621, 0.3878, 0.4672, 0.3772, 0.472, 0.3717, 0.4618, 0.3834, 0.4562, 0.4975, 0.4796, 0.4788, 0.4687, 0.4823, 0.4621, 0.5005, 0.4761, 0.3987, 0.4636, 0.3878, 0.4672, 0.3834, 0.4562, 0.3954, 0.452, 0.3243, 0.5257, 0.3145, 0.5522, 0.3203, 0.524, 0.5187, 0.5007, 0.4975, 0.4796, 0.5005, 0.4761, 0.4099, 0.461, 0.3987, 0.4636, 0.3954, 0.452, 0.4078, 0.4492, 0.3346, 0.5082, 0.3243, 0.5257, 0.3203, 0.524, 0.3287, 0.5044, 0.4216, 0.4595, 0.4099, 0.461, 0.4078, 0.4492, 0.4208, 0.4477, 0.3453, 0.4954, 0.3346, 0.5082, 0.3287, 0.5044, 0.3386, 0.4895, 0.5005, 0.4761, 0.4823, 0.4621, 0.4869, 0.4555, 0.5041, 0.4728, 0.3954, 0.452, 0.3834, 0.4562, 0.3781, 0.444, 0.3915, 0.4391, 0.3203, 0.524, 0.3145, 0.5522, 0.3158, 0.5229, 0.5187, 0.5007, 0.5005, 0.4761, 0.5041, 0.4728, 0.4078, 0.4492, 0.3954, 0.452, 0.3915, 0.4391, 0.4056, 0.4359, 0.3287, 0.5044, 0.3203, 0.524, 0.3158, 0.5229, 0.3219, 0.5011, 0.4208, 0.4477, 0.4078, 0.4492, 0.4056, 0.4359, 0.4203, 0.4345, 0.3386, 0.4895, 0.3287, 0.5044, 0.3219, 0.5011, 0.3308, 0.4839, 0.4346, 0.4477, 0.4208, 0.4477, 0.4203, 0.4345, 0.4357, 0.4353, 0.3493, 0.478, 0.3386, 0.4895, 0.3308, 0.4839, 0.3414, 0.4702, 0.4493, 0.4496, 0.4346, 0.4477, 0.4357, 0.4353, 0.452, 0.4384, 0.3604, 0.4689, 0.3493, 0.478, 0.3414, 0.4702, 0.353, 0.4593, 0.4652, 0.4541, 0.4493, 0.4496, 0.452, 0.4384, 0.4692, 0.4447, 0.3717, 0.4618, 0.3604, 0.4689, 0.353, 0.4593, 0.3653, 0.4507, 0.4823, 0.4621, 0.4652, 0.4541, 0.4692, 0.4447, 0.4869, 0.4555, 0.3834, 0.4562, 0.3717, 0.4618, 0.3653, 0.4507, 0.3781, 0.444, 0.3414, 0.4702, 0.3308, 0.4839, 0.3216, 0.4786, 0.3319, 0.4622, 0.452, 0.4384, 0.4357, 0.4353, 0.4377, 0.4212, 0.456, 0.4259, 0.353, 0.4593, 0.3414, 0.4702, 0.3319, 0.4622, 0.344, 0.449, 0.4692, 0.4447, 0.452, 0.4384, 0.456, 0.4259, 0.4746, 0.4348, 0.3653, 0.4507, 0.353, 0.4593, 0.344, 0.449, 0.3574, 0.4384, 0.4869, 0.4555, 0.4692, 0.4447, 0.4746, 0.4348, 0.4927, 0.4488, 0.3781, 0.444, 0.3653, 0.4507, 0.3574, 0.4384, 0.3718, 0.4303, 0.5041, 0.4728, 0.4869, 0.4555, 0.4927, 0.4488, 0.5085, 0.47, 0.3915, 0.4391, 0.3781, 0.444, 0.3718, 0.4303, 0.3871, 0.4244, 0.3158, 0.5229, 0.3145, 0.5522, 0.311, 0.5224, 0.5187, 0.5007, 0.5041, 0.4728, 0.5085, 0.47, 0.4056, 0.4359, 0.3915, 0.4391, 0.3871, 0.4244, 0.4032, 0.4208, 0.3219, 0.5011, 0.3158, 0.5229, 0.311, 0.5224, 0.3141, 0.4984, 0.4203, 0.4345, 0.4056, 0.4359, 0.4032, 0.4208, 0.4201, 0.4197, 0.3308, 0.4839, 0.3219, 0.5011, 0.3141, 0.4984, 0.3216, 0.4786, 0.4357, 0.4353, 0.4203, 0.4345, 0.4201, 0.4197, 0.4377, 0.4212, 0.3871, 0.4244, 0.3718, 0.4303, 0.3641, 0.4146, 0.3819, 0.4074, 0.311, 0.5224, 0.3145, 0.5522, 0.3058, 0.5227, 0.5187, 0.5007, 0.5085, 0.47, 0.5136, 0.4677, 0.4032, 0.4208, 0.3871, 0.4244, 0.3819, 0.4074, 0.4007, 0.4033, 0.3141, 0.4984, 0.311, 0.5224, 0.3058, 0.5227, 0.3053, 0.4967, 0.4201, 0.4197, 0.4032, 0.4208, 0.4007, 0.4033, 0.4205, 0.4026, 0.3216, 0.4786, 0.3141, 0.4984, 0.3053, 0.4967, 0.3107, 0.4738, 0.4377, 0.4212, 0.4201, 0.4197, 0.4205, 0.4026, 0.441, 0.405, 0.3319, 0.4622, 0.3216, 0.4786, 0.3107, 0.4738, 0.3203, 0.4542, 0.456, 0.4259, 0.4377, 0.4212, 0.441, 0.405, 0.4617, 0.4121, 0.344, 0.449, 0.3319, 0.4622, 0.3203, 0.4542, 0.3329, 0.4379, 0.4746, 0.4348, 0.456, 0.4259, 0.4617, 0.4121, 0.4818, 0.4242, 0.3574, 0.4384, 0.344, 0.449, 0.3329, 0.4379, 0.3477, 0.4247, 0.4927, 0.4488, 0.4746, 0.4348, 0.4818, 0.4242, 0.5001, 0.4424, 0.3718, 0.4303, 0.3574, 0.4384, 0.3477, 0.4247, 0.3641, 0.4146, 0.5085, 0.47, 0.4927, 0.4488, 0.5001, 0.4424, 0.5136, 0.4677, 0.4617, 0.4121, 0.441, 0.405, 0.4459, 0.3865, 0.4696, 0.3967, 0.3329, 0.4379, 0.3203, 0.4542, 0.3062, 0.4464, 0.319, 0.426, 0.4818, 0.4242, 0.4617, 0.4121, 0.4696, 0.3967, 0.4914, 0.4132, 0.3477, 0.4247, 0.3329, 0.4379, 0.319, 0.426, 0.3354, 0.4092, 0.5001, 0.4424, 0.4818, 0.4242, 0.4914, 0.4132, 0.5092, 0.4364, 0.3641, 0.4146, 0.3477, 0.4247, 0.3354, 0.4092, 0.3544, 0.3963, 0.5136, 0.4677, 0.5001, 0.4424, 0.5092, 0.4364, 0.5195, 0.4661, 0.3819, 0.4074, 0.3641, 0.4146, 0.3544, 0.3963, 0.3755, 0.3872, 0.3058, 0.5227, 0.3145, 0.5522, 0.3005, 0.5239, 0.5187, 0.5007, 0.5136, 0.4677, 0.5195, 0.4661, 0.4007, 0.4033, 0.3819, 0.4074, 0.3755, 0.3872, 0.3981, 0.3824, 0.3053, 0.4967, 0.3058, 0.5227, 0.3005, 0.5239, 0.2954, 0.4963, 0.4205, 0.4026, 0.4007, 0.4033, 0.3981, 0.3824, 0.4218, 0.3821, 0.3107, 0.4738, 0.3053, 0.4967, 0.2954, 0.4963, 0.2979, 0.47, 0.441, 0.405, 0.4205, 0.4026, 0.4218, 0.3821, 0.4459, 0.3865, 0.3203, 0.4542, 0.3107, 0.4738, 0.2979, 0.47, 0.3062, 0.4464, 0.3005, 0.5239, 0.3145, 0.5522, 0.295, 0.5261, 0.5187, 0.5007, 0.5195, 0.4661, 0.5259, 0.4655, 0.3981, 0.3824, 0.3755, 0.3872, 0.3675, 0.3627, 0.3954, 0.3568, 0.2954, 0.4963, 0.3005, 0.5239, 0.295, 0.5261, 0.2845, 0.4975, 0.4218, 0.3821, 0.3981, 0.3824, 0.3954, 0.3568, 0.4245, 0.3574, 0.2979, 0.47, 0.2954, 0.4963, 0.2845, 0.4975, 0.2826, 0.4677, 0.4459, 0.3865, 0.4218, 0.3821, 0.4245, 0.3574, 0.4534, 0.3647, 0.3062, 0.4464, 0.2979, 0.47, 0.2826, 0.4677, 0.2887, 0.4391, 0.4696, 0.3967, 0.4459, 0.3865, 0.4534, 0.3647, 0.4808, 0.3795, 0.319, 0.426, 0.3062, 0.4464, 0.2887, 0.4391, 0.3014, 0.4133, 0.4914, 0.4132, 0.4696, 0.3967, 0.4808, 0.3795, 0.5041, 0.4019, 0.3354, 0.4092, 0.319, 0.426, 0.3014, 0.4133, 0.3195, 0.3915, 0.5092, 0.4364, 0.4914, 0.4132, 0.5041, 0.4019, 0.5204, 0.4313, 0.3544, 0.3963, 0.3354, 0.4092, 0.3195, 0.3915, 0.3418, 0.3744, 0.5195, 0.4661, 0.5092, 0.4364, 0.5204, 0.4313, 0.5259, 0.4655, 0.3755, 0.3872, 0.3544, 0.3963, 0.3418, 0.3744, 0.3675, 0.3627, 0.3014, 0.4133, 0.2887, 0.4391, 0.2667, 0.4331, 0.2784, 0.4, 0.5041, 0.4019, 0.4808, 0.3795, 0.4964, 0.3602, 0.5208, 0.3907, 0.3195, 0.3915, 0.3014, 0.4133, 0.2784, 0.4, 0.2986, 0.3713, 0.5204, 0.4313, 0.5041, 0.4019, 0.5208, 0.3907, 0.534, 0.4277, 0.3418, 0.3744, 0.3195, 0.3915, 0.2986, 0.3713, 0.3249, 0.3476, 0.5259, 0.4655, 0.5204, 0.4313, 0.534, 0.4277, 0.533, 0.4662, 0.3675, 0.3627, 0.3418, 0.3744, 0.3249, 0.3476, 0.3571, 0.3321, 0.295, 0.5261, 0.3145, 0.5522, 0.2898, 0.5295, 0.5187, 0.5007, 0.5259, 0.4655, 0.533, 0.4662, 0.3954, 0.3568, 0.3675, 0.3627, 0.3571, 0.3321, 0.3925, 0.3248, 0.2845, 0.4975, 0.295, 0.5261, 0.2898, 0.5295, 0.2727, 0.501, 0.4245, 0.3574, 0.3954, 0.3568, 0.3925, 0.3248, 0.4294, 0.3266, 0.2826, 0.4677, 0.2845, 0.4975, 0.2727, 0.501, 0.2647, 0.4678, 0.4534, 0.3647, 0.4245, 0.3574, 0.4294, 0.3266, 0.4647, 0.3388, 0.2887, 0.4391, 0.2826, 0.4677, 0.2647, 0.4678, 0.2667, 0.4331, 0.4808, 0.3795, 0.4534, 0.3647, 0.4647, 0.3388, 0.4964, 0.3602, 0.3925, 0.3248, 0.3571, 0.3321, 0.3433, 0.2932, 0.3896, 0.2836, 0.2727, 0.501, 0.2898, 0.5295, 0.2851, 0.5342, 0.2604, 0.5074, 0.4294, 0.3266, 0.3925, 0.3248, 0.3896, 0.2836, 0.4375, 0.2885, 0.2647, 0.4678, 0.2727, 0.501, 0.2604, 0.5074, 0.244, 0.4715, 0.4647, 0.3388, 0.4294, 0.3266, 0.4375, 0.2885, 0.4824, 0.3067, 0.2667, 0.4331, 0.2647, 0.4678, 0.244, 0.4715, 0.2391, 0.4297, 0.4964, 0.3602, 0.4647, 0.3388, 0.4824, 0.3067, 0.5187, 0.3388, 0.2784, 0.4, 0.2667, 0.4331, 0.2391, 0.4297, 0.2476, 0.3866, 0.5208, 0.3907, 0.4964, 0.3602, 0.5187, 0.3388, 0.5427, 0.3805, 0.2986, 0.3713, 0.2784, 0.4, 0.2476, 0.3866, 0.2694, 0.347, 0.534, 0.4277, 0.5208, 0.3907, 0.5427, 0.3805, 0.5501, 0.4264, 0.3249, 0.3476, 0.2986, 0.3713, 0.2694, 0.347, 0.3023, 0.3149, 0.533, 0.4662, 0.534, 0.4277, 0.5501, 0.4264, 0.5404, 0.4684, 0.3571, 0.3321, 0.3249, 0.3476, 0.3023, 0.3149, 0.3433, 0.2932, 0.2898, 0.5295, 0.3145, 0.5522, 0.2851, 0.5342, 0.5187, 0.5007, 0.533, 0.4662, 0.5404, 0.4684, 0.5427, 0.3805, 0.5187, 0.3388, 0.5503, 0.3161, 0.5713, 0.3728, 0.2694, 0.347, 0.2476, 0.3866, 0.2056, 0.3747, 0.2275, 0.3173, 0.5501, 0.4264, 0.5427, 0.3805, 0.5713, 0.3728, 0.5687, 0.4287, 0.3023, 0.3149, 0.2694, 0.347, 0.2275, 0.3173, 0.271, 0.2734, 0.5404, 0.4684, 0.5501, 0.4264, 0.5687, 0.4287, 0.5478, 0.4724, 0.3433, 0.2932, 0.3023, 0.3149, 0.271, 0.2734, 0.3238, 0.2417, 0.2851, 0.5342, 0.3145, 0.5522, 0.2811, 0.5402, 0.5187, 0.5007, 0.5404, 0.4684, 0.5478, 0.4724, 0.3896, 0.2836, 0.3433, 0.2932, 0.3238, 0.2417, 0.3865, 0.2276, 0.2604, 0.5074, 0.2851, 0.5342, 0.2811, 0.5402, 0.2484, 0.5174, 0.4375, 0.2885, 0.3896, 0.2836, 0.3865, 0.2276, 0.4529, 0.2356, 0.244, 0.4715, 0.2604, 0.5074, 0.2484, 0.5174, 0.2205, 0.4807, 0.4824, 0.3067, 0.4375, 0.2885, 0.4529, 0.2356, 0.509, 0.2696, 0.2391, 0.4297, 0.244, 0.4715, 0.2205, 0.4807, 0.2044, 0.4314, 0.5187, 0.3388, 0.4824, 0.3067, 0.509, 0.2696, 0.5503, 0.3161, 0.2476, 0.3866, 0.2391, 0.4297, 0.2044, 0.4314, 0.2056, 0.3747, 0.596, 0.7383, 0.5555, 0.7818, 0.5248, 0.7392, 0.5584, 0.709, 0.2627, 0.6768, 0.2655, 0.6223, 0.2837, 0.6247, 0.2906, 0.6695, 0.6246, 0.6857, 0.596, 0.7383, 0.5584, 0.709, 0.5822, 0.6705, 0.2826, 0.7322, 0.2627, 0.6768, 0.2906, 0.6695, 0.3136, 0.7103, 0.6287, 0.6269, 0.6246, 0.6857, 0.5822, 0.6705, 0.5929, 0.6271, 0.3226, 0.7779, 0.2826, 0.7322, 0.3136, 0.7103, 0.3487, 0.7415, 0.6137, 0.5754, 0.6287, 0.6269, 0.5929, 0.6271, 0.5893, 0.5842, 0.3755, 0.8075, 0.3226, 0.7779, 0.3487, 0.7415, 0.3913, 0.7607, 0.5858, 0.537, 0.6137, 0.5754, 0.5893, 0.5842, 0.5733, 0.5471, 0.4371, 0.8231, 0.3755, 0.8075, 0.3913, 0.7607, 0.4375, 0.7669, 0.5526, 0.5132, 0.5858, 0.537, 0.5733, 0.5471, 0.5485, 0.5193, 0.5011, 0.812, 0.4371, 0.8231, 0.4375, 0.7669, 0.4835, 0.7594, 0.286, 0.5798, 0.3145, 0.5522, 0.2933, 0.5837, 0.5187, 0.5007, 0.5526, 0.5132, 0.5485, 0.5193, 0.5555, 0.7818, 0.5011, 0.812, 0.4835, 0.7594, 0.5248, 0.7392, 0.2655, 0.6223, 0.286, 0.5798, 0.2933, 0.5837, 0.2837, 0.6247, 0.5733, 0.5471, 0.5893, 0.5842, 0.568, 0.5875, 0.5606, 0.5534, 0.4375, 0.7669, 0.3913, 0.7607, 0.4004, 0.7235, 0.4362, 0.7262, 0.5485, 0.5193, 0.5733, 0.5471, 0.5606, 0.5534, 0.5436, 0.524, 0.4835, 0.7594, 0.4375, 0.7669, 0.4362, 0.7262, 0.4712, 0.7202, 0.2933, 0.5837, 0.3145, 0.5522, 0.3005, 0.5859, 0.5187, 0.5007, 0.5485, 0.5193, 0.5436, 0.524, 0.5248, 0.7392, 0.4835, 0.7594, 0.4712, 0.7202, 0.5033, 0.7058, 0.2837, 0.6247, 0.2933, 0.5837, 0.3005, 0.5859, 0.2994, 0.6235, 0.5584, 0.709, 0.5248, 0.7392, 0.5033, 0.7058, 0.5309, 0.684, 0.2906, 0.6695, 0.2837, 0.6247, 0.2994, 0.6235, 0.312, 0.6598, 0.5822, 0.6705, 0.5584, 0.709, 0.5309, 0.684, 0.5519, 0.6556, 0.3136, 0.7103, 0.2906, 0.6695, 0.312, 0.6598, 0.3355, 0.6898, 0.5929, 0.6271, 0.5822, 0.6705, 0.5519, 0.6556, 0.5649, 0.6227, 0.3487, 0.7415, 0.3136, 0.7103, 0.3355, 0.6898, 0.366, 0.7112, 0.5893, 0.5842, 0.5929, 0.6271, 0.5649, 0.6227, 0.568, 0.5875, 0.3913, 0.7607, 0.3487, 0.7415, 0.366, 0.7112, 0.4004, 0.7235, 0.312, 0.6598, 0.2994, 0.6235, 0.3127, 0.62, 0.3284, 0.649, 0.5519, 0.6556, 0.5309, 0.684, 0.5105, 0.6628, 0.5293, 0.6414, 0.3355, 0.6898, 0.312, 0.6598, 0.3284, 0.649, 0.351, 0.6711, 0.5649, 0.6227, 0.5519, 0.6556, 0.5293, 0.6414, 0.5429, 0.6159, 0.366, 0.7112, 0.3355, 0.6898, 0.351, 0.6711, 0.3775, 0.686, 0.568, 0.5875, 0.5649, 0.6227, 0.5429, 0.6159, 0.5497, 0.587, 0.4004, 0.7235, 0.366, 0.7112, 0.3775, 0.686, 0.4058, 0.6938, 0.5606, 0.5534, 0.568, 0.5875, 0.5497, 0.587, 0.5485, 0.5567, 0.4362, 0.7262, 0.4004, 0.7235, 0.4058, 0.6938, 0.4343, 0.6948, 0.5436, 0.524, 0.5606, 0.5534, 0.5485, 0.5567, 0.5382, 0.5274, 0.4712, 0.7202, 0.4362, 0.7262, 0.4343, 0.6948, 0.4619, 0.6898, 0.3005, 0.5859, 0.3145, 0.5522, 0.3074, 0.5866, 0.5187, 0.5007, 0.5436, 0.524, 0.5382, 0.5274, 0.5033, 0.7058, 0.4712, 0.7202, 0.4619, 0.6898, 0.4877, 0.679, 0.2994, 0.6235, 0.3005, 0.5859, 0.3074, 0.5866, 0.3127, 0.62, 0.5309, 0.684, 0.5033, 0.7058, 0.4877, 0.679, 0.5105, 0.6628, 0.4343, 0.6948, 0.4058, 0.6938, 0.4089, 0.6697, 0.4322, 0.6697, 0.5382, 0.5274, 0.5485, 0.5567, 0.5374, 0.5578, 0.5327, 0.5296, 0.4619, 0.6898, 0.4343, 0.6948, 0.4322, 0.6697, 0.4547, 0.6654, 0.3074, 0.5866, 0.3145, 0.5522, 0.3138, 0.586, 0.5187, 0.5007, 0.5382, 0.5274, 0.5327, 0.5296, 0.4877, 0.679, 0.4619, 0.6898, 0.4547, 0.6654, 0.4758, 0.657, 0.3127, 0.62, 0.3074, 0.5866, 0.3138, 0.586, 0.3237, 0.6151, 0.5105, 0.6628, 0.4877, 0.679, 0.4758, 0.657, 0.4952, 0.6446, 0.3284, 0.649, 0.3127, 0.62, 0.3237, 0.6151, 0.3409, 0.638, 0.5293, 0.6414, 0.5105, 0.6628, 0.4952, 0.6446, 0.5119, 0.6281, 0.351, 0.6711, 0.3284, 0.649, 0.3409, 0.638, 0.3622, 0.6544, 0.5429, 0.6159, 0.5293, 0.6414, 0.5119, 0.6281, 0.5254, 0.608, 0.3775, 0.686, 0.351, 0.6711, 0.3622, 0.6544, 0.3852, 0.6647, 0.5497, 0.587, 0.5429, 0.6159, 0.5254, 0.608, 0.5343, 0.5843, 0.4058, 0.6938, 0.3775, 0.686, 0.3852, 0.6647, 0.4089, 0.6697, 0.5485, 0.5567, 0.5497, 0.587, 0.5343, 0.5843, 0.5374, 0.5578, 0.5119, 0.6281, 0.4952, 0.6446, 0.4833, 0.6288, 0.4983, 0.6159, 0.3622, 0.6544, 0.3409, 0.638, 0.3504, 0.6273, 0.3701, 0.6394, 0.5254, 0.608, 0.5119, 0.6281, 0.4983, 0.6159, 0.5113, 0.5998, 0.3852, 0.6647, 0.3622, 0.6544, 0.3701, 0.6394, 0.3904, 0.6466, 0.5343, 0.5843, 0.5254, 0.608, 0.5113, 0.5998, 0.5214, 0.5802, 0.4089, 0.6697, 0.3852, 0.6647, 0.3904, 0.6466, 0.4105, 0.6497, 0.5374, 0.5578, 0.5343, 0.5843, 0.5214, 0.5802, 0.5274, 0.5572, 0.4322, 0.6697, 0.4089, 0.6697, 0.4105, 0.6497, 0.4301, 0.649, 0.5327, 0.5296, 0.5374, 0.5578, 0.5274, 0.5572, 0.5272, 0.5308, 0.4547, 0.6654, 0.4322, 0.6697, 0.4301, 0.649, 0.4488, 0.6453, 0.3138, 0.586, 0.3145, 0.5522, 0.3195, 0.5845, 0.5187, 0.5007, 0.5327, 0.5296, 0.5272, 0.5308, 0.4758, 0.657, 0.4547, 0.6654, 0.4488, 0.6453, 0.4666, 0.6386, 0.3237, 0.6151, 0.3138, 0.586, 0.3195, 0.5845, 0.3327, 0.6093, 0.4952, 0.6446, 0.4758, 0.657, 0.4666, 0.6386, 0.4833, 0.6288, 0.3409, 0.638, 0.3237, 0.6151, 0.3327, 0.6093, 0.3504, 0.6273, 0.5272, 0.5308, 0.5274, 0.5572, 0.5185, 0.5553, 0.522, 0.531, 0.4488, 0.6453, 0.4301, 0.649, 0.4279, 0.6315, 0.4439, 0.6283, 0.3195, 0.5845, 0.3145, 0.5522, 0.3245, 0.5822, 0.5187, 0.5007, 0.5272, 0.5308, 0.522, 0.531, 0.4666, 0.6386, 0.4488, 0.6453, 0.4439, 0.6283, 0.4593, 0.6228, 0.3327, 0.6093, 0.3195, 0.5845, 0.3245, 0.5822, 0.3399, 0.603, 0.4833, 0.6288, 0.4666, 0.6386, 0.4593, 0.6228, 0.4738, 0.615, 0.3504, 0.6273, 0.3327, 0.6093, 0.3399, 0.603, 0.3576, 0.617, 0.4983, 0.6159, 0.4833, 0.6288, 0.4738, 0.615, 0.4874, 0.6045, 0.3701, 0.6394, 0.3504, 0.6273, 0.3576, 0.617, 0.3759, 0.6259, 0.5113, 0.5998, 0.4983, 0.6159, 0.4874, 0.6045, 0.4998, 0.5915, 0.3904, 0.6466, 0.3701, 0.6394, 0.3759, 0.6259, 0.3938, 0.6308, 0.5214, 0.5802, 0.5113, 0.5998, 0.4998, 0.5915, 0.5105, 0.5752, 0.4105, 0.6497, 0.3904, 0.6466, 0.3938, 0.6308, 0.4112, 0.6327, 0.5274, 0.5572, 0.5214, 0.5802, 0.5105, 0.5752, 0.5185, 0.5553, 0.4301, 0.649, 0.4105, 0.6497, 0.4112, 0.6327, 0.4279, 0.6315, 0.3759, 0.6259, 0.3576, 0.617, 0.3631, 0.6073, 0.3799, 0.6136, 0.4998, 0.5915, 0.4874, 0.6045, 0.4786, 0.5941, 0.4904, 0.5833, 0.3938, 0.6308, 0.3759, 0.6259, 0.3799, 0.6136, 0.396, 0.6169, 0.5105, 0.5752, 0.4998, 0.5915, 0.4904, 0.5833, 0.5013, 0.5697, 0.4112, 0.6327, 0.3938, 0.6308, 0.396, 0.6169, 0.4112, 0.6178, 0.5185, 0.5553, 0.5105, 0.5752, 0.5013, 0.5697, 0.5106, 0.5525, 0.4279, 0.6315, 0.4112, 0.6327, 0.4112, 0.6178, 0.4258, 0.6166, 0.522, 0.531, 0.5185, 0.5553, 0.5106, 0.5525, 0.517, 0.5304, 0.4439, 0.6283, 0.4279, 0.6315, 0.4258, 0.6166, 0.4398, 0.6137, 0.3245, 0.5822, 0.3145, 0.5522, 0.3288, 0.5794, 0.5187, 0.5007, 0.522, 0.531, 0.517, 0.5304, 0.4593, 0.6228, 0.4439, 0.6283, 0.4398, 0.6137, 0.4533, 0.609, 0.3399, 0.603, 0.3245, 0.5822, 0.3288, 0.5794, 0.3457, 0.5965, 0.4738, 0.615, 0.4593, 0.6228, 0.4533, 0.609, 0.4662, 0.6026, 0.3576, 0.617, 0.3399, 0.603, 0.3457, 0.5965, 0.3631, 0.6073, 0.4874, 0.6045, 0.4738, 0.615, 0.4662, 0.6026, 0.4786, 0.5941, 0.4398, 0.6137, 0.4258, 0.6166, 0.4238, 0.6035, 0.4362, 0.6008, 0.3288, 0.5794, 0.3145, 0.5522, 0.3324, 0.5762, 0.5187, 0.5007, 0.517, 0.5304, 0.5125, 0.5292, 0.4533, 0.609, 0.4398, 0.6137, 0.4362, 0.6008, 0.4482, 0.5968, 0.3457, 0.5965, 0.3288, 0.5794, 0.3324, 0.5762, 0.3502, 0.59, 0.4662, 0.6026, 0.4533, 0.609, 0.4482, 0.5968, 0.4599, 0.5914, 0.3631, 0.6073, 0.3457, 0.5965, 0.3502, 0.59, 0.367, 0.598, 0.4786, 0.5941, 0.4662, 0.6026, 0.4599, 0.5914, 0.4714, 0.5843, 0.3799, 0.6136, 0.3631, 0.6073, 0.367, 0.598, 0.3827, 0.6025, 0.4904, 0.5833, 0.4786, 0.5941, 0.4714, 0.5843, 0.4826, 0.5753, 0.396, 0.6169, 0.3799, 0.6136, 0.3827, 0.6025, 0.3972, 0.6046, 0.5013, 0.5697, 0.4904, 0.5833, 0.4826, 0.5753, 0.4935, 0.5639, 0.4112, 0.6178, 0.396, 0.6169, 0.3972, 0.6046, 0.4109, 0.6047, 0.5106, 0.5525, 0.5013, 0.5697, 0.4935, 0.5639, 0.5038, 0.549, 0.4258, 0.6166, 0.4112, 0.6178, 0.4109, 0.6047, 0.4238, 0.6035, 0.517, 0.5304, 0.5106, 0.5525, 0.5038, 0.549, 0.5125, 0.5292, 0.4826, 0.5753, 0.4714, 0.5843, 0.4653, 0.5751, 0.476, 0.5676, 0.3972, 0.6046, 0.3827, 0.6025, 0.3845, 0.5923, 0.3978, 0.5934, 0.4935, 0.5639, 0.4826, 0.5753, 0.476, 0.5676, 0.4869, 0.5579, 0.4109, 0.6047, 0.3972, 0.6046, 0.3978, 0.5934, 0.4101, 0.5932, 0.5038, 0.549, 0.4935, 0.5639, 0.4869, 0.5579, 0.4978, 0.5451, 0.4238, 0.6035, 0.4109, 0.6047, 0.4101, 0.5932, 0.4218, 0.5916, 0.5125, 0.5292, 0.5038, 0.549, 0.4978, 0.5451, 0.5084, 0.5275, 0.4362, 0.6008, 0.4238, 0.6035, 0.4218, 0.5916, 0.433, 0.5892, 0.3324, 0.5762, 0.3145, 0.5522, 0.3354, 0.5727, 0.5187, 0.5007, 0.5125, 0.5292, 0.5084, 0.5275, 0.4482, 0.5968, 0.4362, 0.6008, 0.433, 0.5892, 0.4439, 0.5857, 0.3502, 0.59, 0.3324, 0.5762, 0.3354, 0.5727, 0.3537, 0.5835, 0.4599, 0.5914, 0.4482, 0.5968, 0.4439, 0.5857, 0.4546, 0.5811, 0.367, 0.598, 0.3502, 0.59, 0.3537, 0.5835, 0.3699, 0.5894, 0.4714, 0.5843, 0.4599, 0.5914, 0.4546, 0.5811, 0.4653, 0.5751, 0.3827, 0.6025, 0.367, 0.598, 0.3699, 0.5894, 0.3845, 0.5923, 0.5187, 0.5007, 0.5084, 0.5275, 0.5048, 0.5253, 0.4439, 0.5857, 0.433, 0.5892, 0.4301, 0.5786, 0.4402, 0.5755, 0.3537, 0.5835, 0.3354, 0.5727, 0.3378, 0.5691, 0.3562, 0.5771, 0.4546, 0.5811, 0.4439, 0.5857, 0.4402, 0.5755, 0.4502, 0.5715, 0.3699, 0.5894, 0.3537, 0.5835, 0.3562, 0.5771, 0.3719, 0.5811, 0.4653, 0.5751, 0.4546, 0.5811, 0.4502, 0.5715, 0.4601, 0.5664, 0.3845, 0.5923, 0.3699, 0.5894, 0.3719, 0.5811, 0.3855, 0.5829, 0.476, 0.5676, 0.4653, 0.5751, 0.4601, 0.5664, 0.4705, 0.56, 0.3978, 0.5934, 0.3845, 0.5923, 0.3855, 0.5829, 0.3978, 0.5832, 0.4869, 0.5579, 0.476, 0.5676, 0.4705, 0.56, 0.4813, 0.5518, 0.4101, 0.5932, 0.3978, 0.5934, 0.3978, 0.5832, 0.4092, 0.5825, 0.4978, 0.5451, 0.4869, 0.5579, 0.4813, 0.5518, 0.4926, 0.5408, 0.4218, 0.5916, 0.4101, 0.5932, 0.4092, 0.5825, 0.4198, 0.581, 0.5084, 0.5275, 0.4978, 0.5451, 0.4926, 0.5408, 0.5048, 0.5253, 0.433, 0.5892, 0.4218, 0.5916, 0.4198, 0.581, 0.4301, 0.5786, 0.3354, 0.5727, 0.3145, 0.5522, 0.3378, 0.5691])
me_sphere.materials.append(mat_material)
me_sphere.use_remesh_preserve_volume = False
me_sphere.use_remesh_preserve_attributes = False
me_sphere.use_mirror_vertex_groups = False
me_sphere.update()

# ---- objects
ob_sphere_001 = bpy.data.objects.new('Sphere.001', me_sphere_001)
ob_sphere = bpy.data.objects.new('Sphere', me_sphere)
ob_lamp_001 = bpy.data.objects.new('Lamp.001', light_lamp_001)
ob_camera_001 = bpy.data.objects.new('Camera.001', cam_camera_001)

# ---- transforms, parenting, visibility, modifiers, constraints
ob_sphere_001.location = (0.0, 0.0, 0.0)
ob_sphere_001.rotation_euler = (0.4446, -0.2386, 0.0)
ob_sphere_001.scale = (1.173, 1.173, 1.173)
ob_sphere_001.lineart.crease_threshold = 0.0
ob_sphere.location = (0.0, 0.0, 0.0)
ob_sphere.lineart.crease_threshold = 0.0
ob_lamp_001.location = (4.076, 1.005, 5.904)
ob_lamp_001.rotation_euler = (0.6503, 0.05522, 1.866)
ob_lamp_001.lock_rotations_4d = False
ob_lamp_001.empty_display_type = 'ARROWS'
ob_lamp_001.color = (0.0, 0.0, 0.0, 0.0)
ob_lamp_001.lineart.crease_threshold = 0.0
ob_camera_001.location = (7.481, -6.508, 5.344)
ob_camera_001.rotation_euler = (1.109, 0.0, 0.8149)
ob_camera_001.lock_rotations_4d = False
ob_camera_001.empty_display_type = 'ARROWS'
ob_camera_001.color = (0.0, 0.0, 0.0, 0.0)
ob_camera_001.display_type = 'WIRE'
ob_camera_001.lineart.crease_threshold = 0.0

# ---- collection membership
col_collection_1_001.objects.link(ob_sphere_001)
col_collection_1_001.objects.link(ob_sphere)
col_collection_1_001.objects.link(ob_lamp_001)
col_collection_1_001.objects.link(ob_camera_001)

# ---- scene / render settings (as saved in the file)
scene.camera = ob_camera_001
scene.frame_start = 1; scene.frame_end = 250; scene.frame_set(1)
scene.render.engine = 'BLENDER_EEVEE_NEXT'
scene.render.resolution_percentage = 50
scene.render.dither_intensity = 0.0
scene.cycles.use_denoising = False
scene.cycles.samples = 128
scene.cycles.sampling_pattern = 'TABULATED_SOBOL'
scene.cycles.use_adaptive_sampling = False
scene.cycles.use_light_tree = False
scene.cycles.blur_glossy = 0.0
scene.cycles.sample_clamp_indirect = 0.0
scene.view_settings.view_transform = 'Standard'
bpy.context.view_layer.update()

